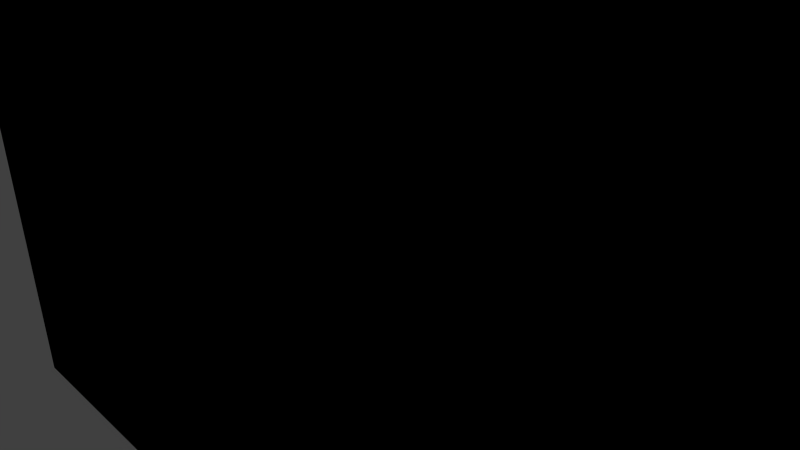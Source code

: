 # Source: TV.blend  (saved by Blender 2.74.0; exported with 4.5.12 LTS)
import bpy
from mathutils import Matrix  # noqa: F401  (used for matrix-valued properties, if any)

bpy.ops.wm.read_factory_settings(use_empty=True)
scene = bpy.context.scene
scene.name = 'Scene'

# ---- collections
col_collection_1 = bpy.data.collections.new('Collection 1'); scene.collection.children.link(col_collection_1)

# ---- images (referenced by path relative to the original .blend; pixels are not part of the script)
import os
ASSET_DIR = os.environ.get("B2B_ASSET_DIR", "")  # directory of the original .blend (textures are referenced by path, not embedded)
HERE = os.path.dirname(os.path.abspath(__file__))  # packed textures are extracted next to this script under _unpacked/

def load_image(name, relpath, width, height, colorspace="sRGB"):
    """Load a texture the original file referenced (path relative to the .blend, or extracted next to this script)."""
    p = next((c for c in (os.path.join(HERE, relpath), os.path.join(ASSET_DIR, relpath)) if relpath and os.path.exists(c)), "")
    if p:
        img = bpy.data.images.load(p, check_existing=True)
        img.name = name
    else:  # same state as the original file: an image datablock whose file is absent (Cycles renders it pink)
        img = bpy.data.images.new(name, width, height)
        img.source = "FILE"
        img.filepath = "//" + (relpath or name)
    img.colorspace_settings.name = colorspace
    return img
img_seamless_wood_texture_free_35_jpg = load_image('seamless-wood-texture-free-35.jpg', 'seamless-wood-texture-free-35.jpg', 1024, 1024, 'sRGB')
img_wallpaper_jpg = load_image('Wallpaper.jpg', 'Wallpaper.jpg', 1024, 1024, 'sRGB')

# ---- materials (node trees are filled in below, after node groups)
mat_wood_material = bpy.data.materials.new('Wood Material')
mat_wood_material.alpha_threshold = 0.0
mat_wood_material.roughness = 0.5
mat_glass = bpy.data.materials.new('glass')
mat_glass.alpha_threshold = 0.0
mat_glass.roughness = 0.5
mat_wood_material_001 = bpy.data.materials.new('Wood Material.001')
mat_wood_material_001.alpha_threshold = 0.0
mat_wood_material_001.roughness = 0.5
mat_screen = bpy.data.materials.new('Screen')
mat_screen.alpha_threshold = 0.0
mat_screen.roughness = 0.5

# ---- material node trees
mat_wood_material.use_nodes = True; mat_wood_material.node_tree.nodes.clear()
_N = mat_wood_material.node_tree.nodes; _L = mat_wood_material.node_tree.links
n0 = _N.new('ShaderNodeOutputMaterial'); n0.name = 'Material Output'; n0.location = (300, 300)
n1 = _N.new('ShaderNodeBsdfAnisotropic'); n1.name = 'Glossy BSDF'; n1.location = (100, 300)
n1.distribution = 'GGX'
n1.inputs[1].default_value = 0.0
n2 = _N.new('ShaderNodeTexImage'); n2.name = 'Image Texture'; n2.location = (-90, 300)
n2.width = 140
n2.image = img_seamless_wood_texture_free_35_jpg
_L.new(n1.outputs[0], n0.inputs[0])
_L.new(n2.outputs[0], n1.inputs[0])
n0.is_active_output = True
mat_glass.use_nodes = True; mat_glass.node_tree.nodes.clear()
_N = mat_glass.node_tree.nodes; _L = mat_glass.node_tree.links
n0 = _N.new('ShaderNodeOutputMaterial'); n0.name = 'Material Output'; n0.location = (300, 300)
n1 = _N.new('ShaderNodeTexImage'); n1.name = 'Image Texture'; n1.location = (-80, 300)
n1.width = 140
n1.image = img_wallpaper_jpg
n2 = _N.new('ShaderNodeBsdfTransparent'); n2.name = 'Transparent BSDF'; n2.location = (110, 300)
_L.new(n2.outputs[0], n0.inputs[0])
_L.new(n1.outputs[0], n2.inputs[0])
n0.is_active_output = True
mat_wood_material_001.use_nodes = True; mat_wood_material_001.node_tree.nodes.clear()
_N = mat_wood_material_001.node_tree.nodes; _L = mat_wood_material_001.node_tree.links
n0 = _N.new('ShaderNodeOutputMaterial'); n0.name = 'Material Output'; n0.location = (300, 300)
n1 = _N.new('ShaderNodeBsdfAnisotropic'); n1.name = 'Glossy BSDF'; n1.location = (100, 300)
n1.distribution = 'GGX'
n1.inputs[1].default_value = 0.0
n2 = _N.new('ShaderNodeTexImage'); n2.name = 'Image Texture'; n2.location = (-90, 300)
n2.width = 140
n2.image = img_seamless_wood_texture_free_35_jpg
_L.new(n1.outputs[0], n0.inputs[0])
_L.new(n2.outputs[0], n1.inputs[0])
n0.is_active_output = True
mat_screen.use_nodes = True; mat_screen.node_tree.nodes.clear()
_N = mat_screen.node_tree.nodes; _L = mat_screen.node_tree.links
n0 = _N.new('ShaderNodeOutputMaterial'); n0.name = 'Material Output'; n0.location = (300, 300)
n1 = _N.new('ShaderNodeBsdfDiffuse'); n1.name = 'Diffuse BSDF'; n1.location = (10, 300)
_L.new(n1.outputs[0], n0.inputs[0])
n0.is_active_output = True

# ---- world
world_world = bpy.data.worlds.new('World'); scene.world = world_world
world_world.color = (0.05088, 0.05088, 0.05088)
world_world.use_sun_shadow = False
world_world.sun_shadow_jitter_overblur = 0.0
world_world.cycles.sampling_method = 'MANUAL'
world_world.cycles.sample_map_resolution = 256

# ---- cameras
cam_camera = bpy.data.cameras.new('Camera')
cam_camera.clip_end = 100.0
cam_camera.lens = 35.0
cam_camera.sensor_width = 32.0
cam_camera.sensor_height = 18.0
cam_camera.ortho_scale = 7.314
cam_camera.dof.focus_distance = 0.0

# ---- lights
light_lamp = bpy.data.lights.new('Lamp', 'POINT')
light_lamp.transmission_factor = 0.0
light_lamp.cutoff_distance = 30.0
light_lamp.energy = 100.0
light_lamp.shadow_buffer_clip_start = 1.001
light_lamp.shadow_soft_size = 0.1
light_lamp.shadow_maximum_resolution = 0.006
light_lamp.use_absolute_resolution = True
light_lamp.cycles.use_multiple_importance_sampling = False

# ---- meshes
me_cube_004 = bpy.data.meshes.new('Cube.004')
me_cube_004.from_pydata([(8.6, -0.5, -5.46), (8.6, -1.5, -5.46), (-8.6, -1.5, -5.46), (-8.6, -0.5, -5.46), (8.6, -0.5, 5.46), (8.6, -1.5, 5.46), (-8.6, -1.5, 5.46), (-8.6, -0.5, 5.46)], [], [(0, 3, 2, 1), (4, 5, 6, 7), (0, 1, 5, 4), (1, 2, 6, 5), (2, 3, 7, 6)])
_uv = me_cube_004.uv_layers.new(name='UVMap')
_uv.uv.foreach_set('vector', [0.8588, 0.6239, 0.05678, 0.5895, 8.343e-05, 0.6361, 0.9257, 0.6963, 0.9342, 0.06554, 0.9999, 8.343e-05, 0.06359, 8.585e-05, 0.1254, 0.05458, 0.8588, 0.6239, 0.9257, 0.6963, 0.9999, 8.343e-05, 0.9342, 0.06554, 0.9999, 7.967e-05, 7.967e-05, 7.994e-05, 7.972e-05, 0.6349, 0.9999, 0.6349, 8.343e-05, 0.6361, 0.05678, 0.5895, 0.1254, 0.05458, 0.06359, 8.585e-05])
me_cube_004.materials.append(mat_wood_material)
me_cube_004.use_remesh_preserve_volume = False
me_cube_004.use_remesh_preserve_attributes = False
me_cube_004.use_mirror_vertex_groups = False
me_cube_004.update()
me_cube_003 = bpy.data.meshes.new('Cube.003')
me_cube_003.from_pydata([(0.0, -2.319e-06, 0.0), (-4.3, -0.02286, 0.0), (4.3, -0.02286, 0.0), (5.541e-08, -0.02286, 2.73), (0.0, -0.02286, -2.73), (4.3, -0.0445, -2.73), (4.3, -0.0445, 2.73), (-4.3, -0.0445, 2.73), (-4.3, -0.0445, -2.73), (-6.45, -0.2547, 0.0), (2.15, -0.0003856, 0.0), (8.475e-08, -0.2547, 4.095), (0.0, -0.0003855, -1.365), (-2.15, -0.0003855, 0.0), (6.45, -0.2547, 0.0), (0.0, -0.0003856, 1.365), (0.0, -0.2547, -4.095), (2.15, -0.02324, -2.73), (6.45, -0.2643, -2.73), (4.3, -0.02324, -1.365), (4.3, -0.2643, -4.095), (2.15, -0.02324, 2.73), (6.45, -0.2643, 2.73), (4.3, -0.2643, 4.095), (4.3, -0.02324, 1.365), (-6.45, -0.2643, 2.73), (-2.15, -0.02324, 2.73), (-4.3, -0.2643, 4.095), (-4.3, -0.02324, 1.365), (-6.45, -0.2643, -2.73), (-2.15, -0.02324, -2.73), (-4.3, -0.02324, -1.365), (-4.3, -0.2643, -4.095), (-2.15, -0.2548, -4.095), (-2.15, -0.0007686, -1.365), (-6.45, -0.2548, -1.365), (-2.15, -0.0007687, 1.365), (-2.15, -0.2548, 4.095), (-6.45, -0.3755, 4.095), (6.45, -0.2548, 1.365), (6.45, -0.3755, 4.095), (2.15, -0.2548, 4.095), (6.45, -0.3755, -4.095), (6.45, -0.2548, -1.365), (2.15, -0.0007687, -1.365), (2.15, -0.2548, -4.095), (2.15, -0.0007688, 1.365), (-6.45, -0.2548, 1.365), (-6.45, -0.3755, -4.095), (-7.525, -0.5, 0.0), (1.075, -2.371e-05, 0.0), (0.0, -0.5, 4.778), (0.0, -2.365e-05, -0.6825), (-3.225, -0.003738, 0.0), (5.375, -0.09236, 0.0), (0.0, -0.003738, 2.048), (0.0, -0.09236, -3.413), (1.075, -0.02289, -2.73), (5.375, -0.11, -2.73), (4.3, -0.02289, -0.6825), (4.3, -0.11, -3.413), (1.075, -0.02289, 2.73), (5.375, -0.11, 2.73), (4.3, -0.5, 4.778), (4.3, -0.02644, 2.048), (-7.525, -0.5, 2.73), (-3.225, -0.02644, 2.73), (-4.3, -0.5, 4.778), (-4.3, -0.02644, 2.048), (-7.525, -0.5, -2.73), (-3.225, -0.02644, -2.73), (-4.3, -0.02289, -0.6825), (-4.3, -0.11, -3.413), (-5.375, -0.09236, 0.0), (3.225, -0.003738, 0.0), (8.661e-08, -0.09236, 3.412), (0.0, -0.003738, -2.048), (-1.075, -2.365e-05, 0.0), (7.525, -0.5, 0.0), (0.0, -2.371e-05, 0.6825), (0.0, -0.5, -4.778), (3.225, -0.02644, -2.73), (7.525, -0.5, -2.73), (4.3, -0.02644, -2.048), (4.3, -0.5, -4.778), (3.225, -0.02644, 2.73), (7.525, -0.5, 2.73), (4.3, -0.11, 3.412), (4.3, -0.02289, 0.6825), (-5.375, -0.11, 2.73), (-1.075, -0.02289, 2.73), (-4.3, -0.11, 3.412), (-4.3, -0.02289, 0.6825), (-5.375, -0.11, -2.73), (-1.075, -0.02289, -2.73), (-4.3, -0.02644, -2.048), (-4.3, -0.5, -4.778), (-3.225, -0.2561, -4.095), (-1.075, -0.2547, -4.095), (-2.15, -0.09266, -3.413), (-2.15, -0.5, -4.778), (-3.225, -0.004121, -1.365), (-1.075, -0.0004068, -1.365), (-2.15, -0.0004068, -0.6825), (-2.15, -0.004121, -2.048), (-7.525, -0.5, -1.365), (-5.375, -0.09266, -1.365), (-6.45, -0.2547, -0.6825), (-6.45, -0.2561, -2.048), (-3.225, -0.004121, 1.365), (-1.075, -0.0004069, 1.365), (-2.15, -0.004121, 2.048), (-2.15, -0.0004068, 0.6825), (-3.225, -0.2561, 4.095), (-1.075, -0.2547, 4.095), (-2.15, -0.5, 4.778), (-2.15, -0.09266, 3.412), (-7.525, -0.5, 4.095), (-5.375, -0.2964, 4.095), (-6.45, -0.5, 4.778), (-6.45, -0.2964, 3.413), (5.375, -0.09266, 1.365), (7.525, -0.5, 1.365), (6.45, -0.2561, 2.048), (6.45, -0.2547, 0.6825), (5.375, -0.2964, 4.095), (7.525, -0.5, 4.095), (6.45, -0.5, 4.778), (6.45, -0.2964, 3.412), (1.075, -0.2547, 4.095), (3.225, -0.2561, 4.095), (2.15, -0.5, 4.778), (2.15, -0.09266, 3.412), (5.375, -0.2964, -4.095), (7.525, -0.5, -4.095), (6.45, -0.2964, -3.413), (6.45, -0.5, -4.778), (5.375, -0.09266, -1.365), (7.525, -0.5, -1.365), (6.45, -0.2547, -0.6825), (6.45, -0.2561, -2.048), (1.075, -0.0004068, -1.365), (3.225, -0.004121, -1.365), (2.15, -0.0004069, -0.6825), (2.15, -0.004121, -2.048), (1.075, -0.2547, -4.095), (3.225, -0.2561, -4.095), (2.15, -0.09266, -3.413), (2.15, -0.5, -4.778), (1.075, -0.0004069, 1.365), (3.225, -0.004121, 1.365), (2.15, -0.004121, 2.048), (2.15, -0.0004069, 0.6825), (-7.525, -0.5, 1.365), (-5.375, -0.09266, 1.365), (-6.45, -0.2561, 2.048), (-6.45, -0.2547, 0.6825), (-7.525, -0.5, -4.095), (-5.375, -0.2964, -4.095), (-6.45, -0.2964, -3.413), (-6.45, -0.5, -4.778), (-5.375, -0.5, -4.778), (-5.375, -0.1648, -3.413), (-7.525, -0.5, -3.413), (-5.375, -0.09238, 0.6825), (-5.375, -0.09525, 2.048), (-7.525, -0.5, 2.048), (3.225, -0.00376, 0.6825), (3.225, -0.007463, 2.048), (1.075, -0.00376, 2.048), (3.225, -0.5, -4.778), (3.225, -0.09525, -3.413), (1.075, -0.09238, -3.413), (3.225, -0.007462, -2.048), (3.225, -0.003759, -0.6825), (1.075, -4.504e-05, -0.6825), (7.525, -0.5, -2.048), (7.525, -0.5, -0.6825), (5.375, -0.09238, -0.6825), (7.525, -0.5, -4.778), (7.525, -0.5, -3.413), (5.375, -0.1648, -3.413), (3.225, -0.09525, 3.412), (3.225, -0.5, 4.778), (1.075, -0.5, 4.778), (7.525, -0.5, 3.413), (7.525, -0.5, 4.778), (5.375, -0.5, 4.778), (7.525, -0.5, 0.6825), (7.525, -0.5, 2.048), (5.375, -0.09525, 2.048), (-5.375, -0.1648, 3.412), (-5.375, -0.5, 4.778), (-7.525, -0.5, 4.778), (-1.075, -0.09238, 3.412), (-1.075, -0.5, 4.778), (-3.225, -0.5, 4.778), (-1.075, -4.504e-05, 0.6825), (-1.075, -0.003759, 2.048), (-3.225, -0.007462, 2.048), (-5.375, -0.09525, -2.048), (-5.375, -0.09238, -0.6825), (-7.525, -0.5, -0.6825), (-1.075, -0.003759, -2.048), (-1.075, -4.499e-05, -0.6825), (-3.225, -0.003759, -0.6825), (-1.075, -0.5, -4.778), (-1.075, -0.09238, -3.413), (-3.225, -0.09525, -3.413), (-3.225, -0.5, -4.778), (-3.225, -0.007462, -2.048), (-7.525, -0.5, -2.048), (-3.225, -0.003759, 0.6825), (-3.225, -0.09525, 3.412), (-7.525, -0.5, 3.413), (5.375, -0.09238, 0.6825), (5.375, -0.1648, 3.412), (1.075, -0.09238, 3.412), (5.375, -0.5, -4.778), (5.375, -0.09525, -2.048), (1.075, -0.003759, -2.048), (1.075, -0.5, -4.778), (1.075, -4.51e-05, 0.6825), (-7.525, -0.5, 0.6825), (-7.525, -0.5, -4.778)], [], [(222, 50, 0, 79), (220, 57, 4, 76), (219, 58, 5, 83), (217, 61, 3, 75), (216, 62, 6, 87), (215, 54, 2, 88), (213, 66, 7, 91), (212, 53, 1, 92), (210, 70, 8, 95), (208, 97, 32, 72), (207, 98, 33, 99), (205, 101, 31, 71), (204, 102, 34, 103), (203, 94, 30, 104), (201, 106, 35, 107), (200, 93, 29, 108), (199, 109, 28, 68), (198, 110, 36, 111), (197, 77, 13, 112), (196, 113, 27, 67), (195, 114, 37, 115), (194, 90, 26, 116), (192, 118, 38, 119), (191, 89, 25, 120), (190, 121, 24, 64), (189, 122, 39, 123), (188, 78, 14, 124), (187, 125, 23, 63), (186, 126, 40, 127), (185, 86, 22, 128), (184, 129, 11, 51), (183, 130, 41, 131), (182, 85, 21, 132), (181, 133, 20, 60), (180, 134, 42, 135), (178, 137, 19, 59), (177, 138, 43, 139), (176, 82, 18, 140), (175, 141, 12, 52), (174, 142, 44, 143), (173, 81, 17, 144), (172, 145, 16, 56), (171, 146, 45, 147), (169, 149, 15, 55), (168, 150, 46, 151), (167, 74, 10, 152), (165, 154, 47, 155), (164, 73, 9, 156), (162, 158, 48, 159), (158, 161, 160, 48), (32, 96, 161, 158), (93, 162, 159, 29), (8, 72, 162, 93), (72, 32, 158, 162), (29, 159, 163, 69), (159, 48, 157, 163), (154, 164, 156, 47), (28, 92, 164, 154), (92, 1, 73, 164), (89, 165, 155, 25), (7, 68, 165, 89), (68, 28, 154, 165), (25, 155, 166, 65), (155, 47, 153, 166), (150, 167, 152, 46), (24, 88, 167, 150), (88, 2, 74, 167), (85, 168, 151, 21), (6, 64, 168, 85), (64, 24, 150, 168), (61, 169, 55, 3), (21, 151, 169, 61), (151, 46, 149, 169), (146, 170, 148, 45), (20, 84, 170, 146), (81, 171, 147, 17), (5, 60, 171, 81), (60, 20, 146, 171), (57, 172, 56, 4), (17, 147, 172, 57), (147, 45, 145, 172), (142, 173, 144, 44), (19, 83, 173, 142), (83, 5, 81, 173), (74, 174, 143, 10), (2, 59, 174, 74), (59, 19, 142, 174), (50, 175, 52, 0), (10, 143, 175, 50), (143, 44, 141, 175), (138, 176, 140, 43), (78, 177, 139, 14), (54, 178, 59, 2), (14, 139, 178, 54), (139, 43, 137, 178), (134, 179, 136, 42), (82, 180, 135, 18), (58, 181, 60, 5), (18, 135, 181, 58), (135, 42, 133, 181), (130, 182, 132, 41), (23, 87, 182, 130), (87, 6, 85, 182), (63, 23, 130, 183), (131, 41, 129, 184), (126, 185, 128, 40), (127, 40, 125, 187), (122, 188, 124, 39), (86, 189, 123, 22), (62, 190, 64, 6), (22, 123, 190, 62), (123, 39, 121, 190), (118, 191, 120, 38), (27, 91, 191, 118), (91, 7, 89, 191), (67, 27, 118, 192), (119, 38, 117, 193), (114, 194, 116, 37), (11, 75, 194, 114), (75, 3, 90, 194), (51, 11, 114, 195), (115, 37, 113, 196), (110, 197, 112, 36), (15, 79, 197, 110), (79, 0, 77, 197), (90, 198, 111, 26), (3, 55, 198, 90), (55, 15, 110, 198), (66, 199, 68, 7), (26, 111, 199, 66), (111, 36, 109, 199), (106, 200, 108, 35), (31, 95, 200, 106), (95, 8, 93, 200), (73, 201, 107, 9), (1, 71, 201, 73), (71, 31, 106, 201), (9, 107, 202, 49), (107, 35, 105, 202), (102, 203, 104, 34), (12, 76, 203, 102), (76, 4, 94, 203), (77, 204, 103, 13), (0, 52, 204, 77), (52, 12, 102, 204), (53, 205, 71, 1), (13, 103, 205, 53), (103, 34, 101, 205), (98, 206, 100, 33), (16, 80, 206, 98), (94, 207, 99, 30), (4, 56, 207, 94), (56, 16, 98, 207), (70, 208, 72, 8), (30, 99, 208, 70), (99, 33, 97, 208), (97, 209, 96, 32), (33, 100, 209, 97), (101, 210, 95, 31), (34, 104, 210, 101), (104, 30, 70, 210), (35, 108, 211, 105), (108, 29, 69, 211), (109, 212, 92, 28), (36, 112, 212, 109), (112, 13, 53, 212), (113, 213, 91, 27), (37, 116, 213, 113), (116, 26, 66, 213), (38, 120, 214, 117), (120, 25, 65, 214), (121, 215, 88, 24), (39, 124, 215, 121), (124, 14, 54, 215), (125, 216, 87, 23), (40, 128, 216, 125), (128, 22, 62, 216), (129, 217, 75, 11), (41, 132, 217, 129), (132, 21, 61, 217), (133, 218, 84, 20), (42, 136, 218, 133), (137, 219, 83, 19), (43, 140, 219, 137), (140, 18, 58, 219), (141, 220, 76, 12), (44, 144, 220, 141), (144, 17, 57, 220), (145, 221, 80, 16), (45, 148, 221, 145), (149, 222, 79, 15), (46, 152, 222, 149), (152, 10, 50, 222), (47, 156, 223, 153), (156, 9, 49, 223), (48, 160, 224, 157)])
me_cube_003.polygons.foreach_set('use_smooth', [True] * 196)
_uv = me_cube_003.uv_layers.new(name='UVMap')
_uv.uv.foreach_set('vector', [0.5711, 0.2755, 0.571, 0.3206, 0.5, 0.3205, 0.5, 0.2754, 0.571, 0.4559, 0.571, 0.501, 0.4999, 0.501, 0.4999, 0.4558, 0.8548, 0.4559, 0.8548, 0.5008, 0.7839, 0.5007, 0.7838, 0.4557, 0.5713, 0.09476, 0.5712, 0.1402, 0.5001, 0.1401, 0.5002, 0.09466, 0.8552, 0.09564, 0.855, 0.1407, 0.7841, 0.1407, 0.7844, 0.09558, 0.855, 0.2757, 0.855, 0.3208, 0.7839, 0.3207, 0.784, 0.2757, 0.2868, 0.09498, 0.287, 0.1403, 0.2161, 0.1404, 0.2159, 0.0952, 0.287, 0.2754, 0.287, 0.3204, 0.2161, 0.3203, 0.2161, 0.2753, 0.2869, 0.4555, 0.2867, 0.5005, 0.2159, 0.5003, 0.216, 0.4554, 0.2865, 0.5458, 0.2862, 0.5921, 0.2151, 0.5916, 0.2156, 0.5455, 0.4287, 0.5463, 0.4286, 0.5928, 0.3574, 0.5925, 0.3576, 0.5461, 0.287, 0.3654, 0.2869, 0.4105, 0.216, 0.4104, 0.216, 0.3654, 0.4289, 0.3656, 0.4289, 0.4107, 0.3579, 0.4106, 0.3579, 0.3655, 0.4288, 0.4558, 0.4288, 0.5009, 0.3577, 0.5007, 0.3578, 0.4556, 0.145, 0.3654, 0.145, 0.4104, 0.07319, 0.4105, 0.07312, 0.3654, 0.145, 0.4554, 0.145, 0.5003, 0.07344, 0.5007, 0.07332, 0.4556, 0.287, 0.1853, 0.287, 0.2303, 0.2161, 0.2303, 0.2162, 0.1853, 0.429, 0.1852, 0.429, 0.2303, 0.358, 0.2303, 0.358, 0.1852, 0.429, 0.2754, 0.429, 0.3205, 0.358, 0.3204, 0.358, 0.2754, 0.2862, 0.0006116, 0.2865, 0.04863, 0.2155, 0.04904, 0.2149, 0.001265, 0.4289, 8.388e-05, 0.4289, 0.04819, 0.3577, 0.04833, 0.3575, 0.0002509, 0.429, 0.09466, 0.429, 0.1401, 0.3579, 0.1401, 0.3578, 0.09477, 0.1437, 0.002265, 0.1445, 0.04935, 0.0732, 0.04923, 0.07253, 0.003298, 0.145, 0.09517, 0.1452, 0.1402, 0.07365, 0.1398, 0.07363, 0.09466, 0.855, 0.1857, 0.855, 0.2307, 0.784, 0.2307, 0.784, 0.1857, 0.9996, 0.1851, 0.9998, 0.2303, 0.9268, 0.2305, 0.9267, 0.1854, 0.9999, 0.2756, 0.9999, 0.3208, 0.9269, 0.3208, 0.9269, 0.2757, 0.8567, 0.002746, 0.8559, 0.04982, 0.7849, 0.04942, 0.7855, 0.001655, 0.999, 0.004268, 0.9988, 0.04946, 0.9271, 0.04979, 0.9278, 0.003869, 0.999, 0.09462, 0.9993, 0.1398, 0.9266, 0.1403, 0.9266, 0.09522, 0.5716, 0.0002025, 0.5714, 0.04829, 0.5002, 0.04818, 0.5002, 8.005e-05, 0.7142, 0.0009125, 0.7138, 0.04892, 0.6426, 0.04853, 0.6429, 0.0004615, 0.7135, 0.09527, 0.7133, 0.1405, 0.6423, 0.1403, 0.6424, 0.09496, 0.855, 0.5459, 0.8555, 0.5917, 0.7845, 0.592, 0.7841, 0.5459, 0.9987, 0.5471, 0.9985, 0.5923, 0.9268, 0.5918, 0.9264, 0.5464, 0.855, 0.3658, 0.8549, 0.4109, 0.7839, 0.4108, 0.7839, 0.3657, 0.9999, 0.3661, 0.9997, 0.4114, 0.9267, 0.4111, 0.9268, 0.3659, 0.9995, 0.4566, 0.9991, 0.5019, 0.9264, 0.5013, 0.9265, 0.4562, 0.571, 0.3657, 0.571, 0.4108, 0.4999, 0.4107, 0.5, 0.3656, 0.713, 0.3657, 0.713, 0.4107, 0.642, 0.4108, 0.642, 0.3657, 0.713, 0.4558, 0.713, 0.5008, 0.6421, 0.5009, 0.642, 0.4558, 0.571, 0.5464, 0.5711, 0.5929, 0.4998, 0.5929, 0.4998, 0.5464, 0.7132, 0.5461, 0.7135, 0.5924, 0.6423, 0.5927, 0.6421, 0.5463, 0.5712, 0.1853, 0.5711, 0.2304, 0.5001, 0.2303, 0.5001, 0.1852, 0.7131, 0.1856, 0.7131, 0.2306, 0.6421, 0.2305, 0.6422, 0.1854, 0.713, 0.2756, 0.713, 0.3207, 0.642, 0.3206, 0.6421, 0.2756, 0.1452, 0.1852, 0.1451, 0.2302, 0.07329, 0.23, 0.07347, 0.1849, 0.145, 0.2752, 0.145, 0.3203, 0.07311, 0.3203, 0.07318, 0.2751, 0.1448, 0.5454, 0.1441, 0.5912, 0.07288, 0.5913, 0.07336, 0.5458, 0.1441, 0.5912, 0.1433, 0.6383, 0.07215, 0.6372, 0.07288, 0.5913, 0.2151, 0.5916, 0.2145, 0.6394, 0.1433, 0.6383, 0.1441, 0.5912, 0.145, 0.5003, 0.1448, 0.5454, 0.07336, 0.5458, 0.07344, 0.5007, 0.2159, 0.5003, 0.2156, 0.5455, 0.1448, 0.5454, 0.145, 0.5003, 0.2156, 0.5455, 0.2151, 0.5916, 0.1441, 0.5912, 0.1448, 0.5454, 0.07344, 0.5007, 0.07336, 0.5458, 0.001012, 0.5464, 0.0006613, 0.5012, 0.07336, 0.5458, 0.07288, 0.5913, 0.001231, 0.5916, 0.001012, 0.5464, 0.1451, 0.2302, 0.145, 0.2752, 0.07318, 0.2751, 0.07329, 0.23, 0.2161, 0.2303, 0.2161, 0.2753, 0.145, 0.2752, 0.1451, 0.2302, 0.2161, 0.2753, 0.2161, 0.3203, 0.145, 0.3203, 0.145, 0.2752, 0.1452, 0.1402, 0.1452, 0.1852, 0.07347, 0.1849, 0.07365, 0.1398, 0.2161, 0.1404, 0.2162, 0.1853, 0.1452, 0.1852, 0.1452, 0.1402, 0.2162, 0.1853, 0.2161, 0.2303, 0.1451, 0.2302, 0.1452, 0.1852, 0.07365, 0.1398, 0.07347, 0.1849, 0.0005211, 0.1844, 0.0008587, 0.1392, 0.07347, 0.1849, 0.07329, 0.23, 0.0002822, 0.2297, 0.0005211, 0.1844, 0.7131, 0.2306, 0.713, 0.2756, 0.6421, 0.2756, 0.6421, 0.2305, 0.784, 0.2307, 0.784, 0.2757, 0.713, 0.2756, 0.7131, 0.2306, 0.784, 0.2757, 0.7839, 0.3207, 0.713, 0.3207, 0.713, 0.2756, 0.7133, 0.1405, 0.7131, 0.1856, 0.6422, 0.1854, 0.6423, 0.1403, 0.7841, 0.1407, 0.784, 0.1857, 0.7131, 0.1856, 0.7133, 0.1405, 0.784, 0.1857, 0.784, 0.2307, 0.7131, 0.2306, 0.7131, 0.1856, 0.5712, 0.1402, 0.5712, 0.1853, 0.5001, 0.1852, 0.5001, 0.1401, 0.6423, 0.1403, 0.6422, 0.1854, 0.5712, 0.1853, 0.5712, 0.1402, 0.6422, 0.1854, 0.6421, 0.2305, 0.5711, 0.2304, 0.5712, 0.1853, 0.7135, 0.5924, 0.7138, 0.6404, 0.6425, 0.6408, 0.6423, 0.5927, 0.7845, 0.592, 0.7851, 0.6398, 0.7138, 0.6404, 0.7135, 0.5924, 0.713, 0.5008, 0.7132, 0.5461, 0.6421, 0.5463, 0.6421, 0.5009, 0.7839, 0.5007, 0.7841, 0.5459, 0.7132, 0.5461, 0.713, 0.5008, 0.7841, 0.5459, 0.7845, 0.592, 0.7135, 0.5924, 0.7132, 0.5461, 0.571, 0.501, 0.571, 0.5464, 0.4998, 0.5464, 0.4999, 0.501, 0.6421, 0.5009, 0.6421, 0.5463, 0.571, 0.5464, 0.571, 0.501, 0.6421, 0.5463, 0.6423, 0.5927, 0.5711, 0.5929, 0.571, 0.5464, 0.713, 0.4107, 0.713, 0.4558, 0.642, 0.4558, 0.642, 0.4108, 0.7839, 0.4108, 0.7838, 0.4557, 0.713, 0.4558, 0.713, 0.4107, 0.7838, 0.4557, 0.7839, 0.5007, 0.713, 0.5008, 0.713, 0.4558, 0.713, 0.3207, 0.713, 0.3657, 0.642, 0.3657, 0.642, 0.3206, 0.7839, 0.3207, 0.7839, 0.3657, 0.713, 0.3657, 0.713, 0.3207, 0.7839, 0.3657, 0.7839, 0.4108, 0.713, 0.4107, 0.713, 0.3657, 0.571, 0.3206, 0.571, 0.3657, 0.5, 0.3656, 0.5, 0.3205, 0.642, 0.3206, 0.642, 0.3657, 0.571, 0.3657, 0.571, 0.3206, 0.642, 0.3657, 0.642, 0.4108, 0.571, 0.4108, 0.571, 0.3657, 0.9997, 0.4114, 0.9995, 0.4566, 0.9265, 0.4562, 0.9267, 0.4111, 0.9999, 0.3208, 0.9999, 0.3661, 0.9268, 0.3659, 0.9269, 0.3208, 0.855, 0.3208, 0.855, 0.3658, 0.7839, 0.3657, 0.7839, 0.3207, 0.9269, 0.3208, 0.9268, 0.3659, 0.855, 0.3658, 0.855, 0.3208, 0.9268, 0.3659, 0.9267, 0.4111, 0.8549, 0.4109, 0.855, 0.3658, 0.9985, 0.5923, 0.9987, 0.6375, 0.9275, 0.6378, 0.9268, 0.5918, 0.9991, 0.5019, 0.9987, 0.5471, 0.9264, 0.5464, 0.9264, 0.5013, 0.8548, 0.5008, 0.855, 0.5459, 0.7841, 0.5459, 0.7839, 0.5007, 0.9264, 0.5013, 0.9264, 0.5464, 0.855, 0.5459, 0.8548, 0.5008, 0.9264, 0.5464, 0.9268, 0.5918, 0.8555, 0.5917, 0.855, 0.5459, 0.7138, 0.04892, 0.7135, 0.09527, 0.6424, 0.09496, 0.6426, 0.04853, 0.7849, 0.04942, 0.7844, 0.09558, 0.7135, 0.09527, 0.7138, 0.04892, 0.7844, 0.09558, 0.7841, 0.1407, 0.7133, 0.1405, 0.7135, 0.09527, 0.7855, 0.001655, 0.7849, 0.04942, 0.7138, 0.04892, 0.7142, 0.0009125, 0.6429, 0.0004615, 0.6426, 0.04853, 0.5714, 0.04829, 0.5716, 0.0002025, 0.9988, 0.04946, 0.999, 0.09462, 0.9266, 0.09522, 0.9271, 0.04979, 0.9278, 0.003869, 0.9271, 0.04979, 0.8559, 0.04982, 0.8567, 0.002746, 0.9998, 0.2303, 0.9999, 0.2756, 0.9269, 0.2757, 0.9268, 0.2305, 0.9993, 0.1398, 0.9996, 0.1851, 0.9267, 0.1854, 0.9266, 0.1403, 0.855, 0.1407, 0.855, 0.1857, 0.784, 0.1857, 0.7841, 0.1407, 0.9266, 0.1403, 0.9267, 0.1854, 0.855, 0.1857, 0.855, 0.1407, 0.9267, 0.1854, 0.9268, 0.2305, 0.855, 0.2307, 0.855, 0.1857, 0.1445, 0.04935, 0.145, 0.09517, 0.07363, 0.09466, 0.0732, 0.04923, 0.2155, 0.04904, 0.2159, 0.0952, 0.145, 0.09517, 0.1445, 0.04935, 0.2159, 0.0952, 0.2161, 0.1404, 0.1452, 0.1402, 0.145, 0.09517, 0.2149, 0.001265, 0.2155, 0.04904, 0.1445, 0.04935, 0.1437, 0.002265, 0.07253, 0.003298, 0.0732, 0.04923, 0.001543, 0.0488, 0.001348, 0.003607, 0.4289, 0.04819, 0.429, 0.09466, 0.3578, 0.09477, 0.3577, 0.04833, 0.5002, 0.04818, 0.5002, 0.09466, 0.429, 0.09466, 0.4289, 0.04819, 0.5002, 0.09466, 0.5001, 0.1401, 0.429, 0.1401, 0.429, 0.09466, 0.5002, 8.005e-05, 0.5002, 0.04818, 0.4289, 0.04819, 0.4289, 8.388e-05, 0.3575, 0.0002509, 0.3577, 0.04833, 0.2865, 0.04863, 0.2862, 0.0006116, 0.429, 0.2303, 0.429, 0.2754, 0.358, 0.2754, 0.358, 0.2303, 0.5001, 0.2303, 0.5, 0.2754, 0.429, 0.2754, 0.429, 0.2303, 0.5, 0.2754, 0.5, 0.3205, 0.429, 0.3205, 0.429, 0.2754, 0.429, 0.1401, 0.429, 0.1852, 0.358, 0.1852, 0.3579, 0.1401, 0.5001, 0.1401, 0.5001, 0.1852, 0.429, 0.1852, 0.429, 0.1401, 0.5001, 0.1852, 0.5001, 0.2303, 0.429, 0.2303, 0.429, 0.1852, 0.287, 0.1403, 0.287, 0.1853, 0.2162, 0.1853, 0.2161, 0.1404, 0.3579, 0.1401, 0.358, 0.1852, 0.287, 0.1853, 0.287, 0.1403, 0.358, 0.1852, 0.358, 0.2303, 0.287, 0.2303, 0.287, 0.1853, 0.145, 0.4104, 0.145, 0.4554, 0.07332, 0.4556, 0.07319, 0.4105, 0.216, 0.4104, 0.216, 0.4554, 0.145, 0.4554, 0.145, 0.4104, 0.216, 0.4554, 0.2159, 0.5003, 0.145, 0.5003, 0.145, 0.4554, 0.145, 0.3203, 0.145, 0.3654, 0.07312, 0.3654, 0.07311, 0.3203, 0.2161, 0.3203, 0.216, 0.3654, 0.145, 0.3654, 0.145, 0.3203, 0.216, 0.3654, 0.216, 0.4104, 0.145, 0.4104, 0.145, 0.3654, 0.07311, 0.3203, 0.07312, 0.3654, 0.0001018, 0.3655, 8.005e-05, 0.3202, 0.07312, 0.3654, 0.07319, 0.4105, 0.0001986, 0.4107, 0.0001018, 0.3655, 0.4289, 0.4107, 0.4288, 0.4558, 0.3578, 0.4556, 0.3579, 0.4106, 0.4999, 0.4107, 0.4999, 0.4558, 0.4288, 0.4558, 0.4289, 0.4107, 0.4999, 0.4558, 0.4999, 0.501, 0.4288, 0.5009, 0.4288, 0.4558, 0.429, 0.3205, 0.4289, 0.3656, 0.3579, 0.3655, 0.358, 0.3204, 0.5, 0.3205, 0.5, 0.3656, 0.4289, 0.3656, 0.429, 0.3205, 0.5, 0.3656, 0.4999, 0.4107, 0.4289, 0.4107, 0.4289, 0.3656, 0.287, 0.3204, 0.287, 0.3654, 0.216, 0.3654, 0.2161, 0.3203, 0.358, 0.3204, 0.3579, 0.3655, 0.287, 0.3654, 0.287, 0.3204, 0.3579, 0.3655, 0.3579, 0.4106, 0.2869, 0.4105, 0.287, 0.3654, 0.4286, 0.5928, 0.4284, 0.6409, 0.3571, 0.6406, 0.3574, 0.5925, 0.4998, 0.5929, 0.4998, 0.641, 0.4284, 0.6409, 0.4286, 0.5928, 0.4288, 0.5009, 0.4287, 0.5463, 0.3576, 0.5461, 0.3577, 0.5007, 0.4999, 0.501, 0.4998, 0.5464, 0.4287, 0.5463, 0.4288, 0.5009, 0.4998, 0.5464, 0.4998, 0.5929, 0.4286, 0.5928, 0.4287, 0.5463, 0.2867, 0.5005, 0.2865, 0.5458, 0.2156, 0.5455, 0.2159, 0.5003, 0.3577, 0.5007, 0.3576, 0.5461, 0.2865, 0.5458, 0.2867, 0.5005, 0.3576, 0.5461, 0.3574, 0.5925, 0.2862, 0.5921, 0.2865, 0.5458, 0.2862, 0.5921, 0.2858, 0.6401, 0.2145, 0.6394, 0.2151, 0.5916, 0.3574, 0.5925, 0.3571, 0.6406, 0.2858, 0.6401, 0.2862, 0.5921, 0.2869, 0.4105, 0.2869, 0.4555, 0.216, 0.4554, 0.216, 0.4104, 0.3579, 0.4106, 0.3578, 0.4556, 0.2869, 0.4555, 0.2869, 0.4105, 0.3578, 0.4556, 0.3577, 0.5007, 0.2867, 0.5005, 0.2869, 0.4555, 0.07319, 0.4105, 0.07332, 0.4556, 0.000381, 0.456, 0.0001986, 0.4107, 0.07332, 0.4556, 0.07344, 0.5007, 0.0006613, 0.5012, 0.000381, 0.456, 0.287, 0.2303, 0.287, 0.2754, 0.2161, 0.2753, 0.2161, 0.2303, 0.358, 0.2303, 0.358, 0.2754, 0.287, 0.2754, 0.287, 0.2303, 0.358, 0.2754, 0.358, 0.3204, 0.287, 0.3204, 0.287, 0.2754, 0.2865, 0.04863, 0.2868, 0.09498, 0.2159, 0.0952, 0.2155, 0.04904, 0.3577, 0.04833, 0.3578, 0.09477, 0.2868, 0.09498, 0.2865, 0.04863, 0.3578, 0.09477, 0.3579, 0.1401, 0.287, 0.1403, 0.2868, 0.09498, 0.0732, 0.04923, 0.07363, 0.09466, 0.001266, 0.09397, 0.001543, 0.0488, 0.07363, 0.09466, 0.07365, 0.1398, 0.0008587, 0.1392, 0.001266, 0.09397, 0.855, 0.2307, 0.855, 0.2757, 0.784, 0.2757, 0.784, 0.2307, 0.9268, 0.2305, 0.9269, 0.2757, 0.855, 0.2757, 0.855, 0.2307, 0.9269, 0.2757, 0.9269, 0.3208, 0.855, 0.3208, 0.855, 0.2757, 0.8559, 0.04982, 0.8552, 0.09564, 0.7844, 0.09558, 0.7849, 0.04942, 0.9271, 0.04979, 0.9266, 0.09522, 0.8552, 0.09564, 0.8559, 0.04982, 0.9266, 0.09522, 0.9266, 0.1403, 0.855, 0.1407, 0.8552, 0.09564, 0.5714, 0.04829, 0.5713, 0.09476, 0.5002, 0.09466, 0.5002, 0.04818, 0.6426, 0.04853, 0.6424, 0.09496, 0.5713, 0.09476, 0.5714, 0.04829, 0.6424, 0.09496, 0.6423, 0.1403, 0.5712, 0.1402, 0.5713, 0.09476, 0.8555, 0.5917, 0.8563, 0.6388, 0.7851, 0.6398, 0.7845, 0.592, 0.9268, 0.5918, 0.9275, 0.6378, 0.8563, 0.6388, 0.8555, 0.5917, 0.8549, 0.4109, 0.8548, 0.4559, 0.7838, 0.4557, 0.7839, 0.4108, 0.9267, 0.4111, 0.9265, 0.4562, 0.8548, 0.4559, 0.8549, 0.4109, 0.9265, 0.4562, 0.9264, 0.5013, 0.8548, 0.5008, 0.8548, 0.4559, 0.571, 0.4108, 0.571, 0.4559, 0.4999, 0.4558, 0.4999, 0.4107, 0.642, 0.4108, 0.642, 0.4558, 0.571, 0.4559, 0.571, 0.4108, 0.642, 0.4558, 0.6421, 0.5009, 0.571, 0.501, 0.571, 0.4559, 0.5711, 0.5929, 0.5711, 0.641, 0.4998, 0.641, 0.4998, 0.5929, 0.6423, 0.5927, 0.6425, 0.6408, 0.5711, 0.641, 0.5711, 0.5929, 0.5711, 0.2304, 0.5711, 0.2755, 0.5, 0.2754, 0.5001, 0.2303, 0.6421, 0.2305, 0.6421, 0.2756, 0.5711, 0.2755, 0.5711, 0.2304, 0.6421, 0.2756, 0.642, 0.3206, 0.571, 0.3206, 0.5711, 0.2755, 0.07329, 0.23, 0.07318, 0.2751, 0.0001307, 0.275, 0.0002822, 0.2297, 0.07318, 0.2751, 0.07311, 0.3203, 8.005e-05, 0.3202, 0.0001307, 0.275, 0.07288, 0.5913, 0.07215, 0.6372, 0.000978, 0.6368, 0.001231, 0.5916])
me_cube_003.materials.append(mat_glass)
me_cube_003.use_remesh_preserve_volume = False
me_cube_003.use_remesh_preserve_attributes = False
me_cube_003.use_mirror_vertex_groups = False
me_cube_003.update()
me_cube_002 = bpy.data.meshes.new('Cube.002')
me_cube_002.from_pydata([(8.6, -0.5, -5.46), (-8.6, -0.5, -5.46), (8.6, -0.5, 5.46), (-8.6, -0.5, 5.46), (0.0, -0.5, -5.46), (8.6, -0.5, 0.0), (-8.6, -0.5, 0.0), (0.0, -0.5, 5.46), (-4.3, -0.5, -5.46), (8.6, -0.5, 2.73), (-8.6, -0.5, 2.73), (-4.3, -0.5, 5.46), (4.3, -0.5, -5.46), (8.6, -0.5, -2.73), (-8.6, -0.5, -2.73), (4.3, -0.5, 5.46), (-6.45, -0.5, -5.46), (8.6, -0.5, 4.095), (-8.6, -0.5, 4.095), (-6.45, -0.5, 5.46), (2.15, -0.5, -5.46), (8.6, -0.5, -1.365), (-8.6, -0.5, -1.365), (2.15, -0.5, 5.46), (-2.15, -0.5, -5.46), (8.6, -0.5, 1.365), (-8.6, -0.5, 1.365), (-2.15, -0.5, 5.46), (6.45, -0.5, -5.46), (8.6, -0.5, -4.095), (-8.6, -0.5, -4.095), (6.45, -0.5, 5.46), (-7.525, -0.5, -5.46), (8.6, -0.5, 4.778), (-8.6, -0.5, 4.778), (-7.525, -0.5, 5.46), (1.075, -0.5, -5.46), (8.6, -0.5, -0.6825), (-8.6, -0.5, -0.6825), (1.075, -0.5, 5.46), (-7.525, -0.5, 0.0), (0.0, -0.5, 4.778), (-3.225, -0.5, -5.46), (8.6, -0.5, 2.048), (-8.6, -0.5, 2.048), (-3.225, -0.5, 5.46), (5.375, -0.5, -5.46), (8.6, -0.5, -3.413), (-8.6, -0.5, -3.413), (5.375, -0.5, 5.46), (4.3, -0.5, 4.778), (-7.525, -0.5, 2.73), (-4.3, -0.5, 4.778), (-7.525, -0.5, -2.73), (-5.375, -0.5, -5.46), (8.6, -0.5, 3.413), (-8.6, -0.5, 3.413), (-5.375, -0.5, 5.46), (3.225, -0.5, -5.46), (8.6, -0.5, -2.048), (-8.6, -0.5, -2.048), (3.225, -0.5, 5.46), (-1.075, -0.5, -5.46), (8.6, -0.5, 0.6825), (-8.6, -0.5, 0.6825), (-1.075, -0.5, 5.46), (7.525, -0.5, -5.46), (8.6, -0.5, -4.778), (-8.6, -0.5, -4.778), (7.525, -0.5, 5.46), (7.525, -0.5, 0.0), (0.0, -0.5, -4.778), (7.525, -0.5, -2.73), (4.3, -0.5, -4.778), (7.525, -0.5, 2.73), (-4.3, -0.5, -4.778), (-2.15, -0.5, -4.778), (-7.525, -0.5, -1.365), (-2.15, -0.5, 4.778), (-7.525, -0.5, 4.095), (-6.45, -0.5, 4.778), (7.525, -0.5, 1.365), (7.525, -0.5, 4.095), (6.45, -0.5, 4.778), (2.15, -0.5, 4.778), (7.525, -0.5, -4.095), (6.45, -0.5, -4.778), (7.525, -0.5, -1.365), (2.15, -0.5, -4.778), (-7.525, -0.5, 1.365), (-7.525, -0.5, -4.095), (-6.45, -0.5, -4.778), (-5.375, -0.5, -4.778), (-7.525, -0.5, -3.413), (-7.525, -0.5, 2.048), (3.225, -0.5, -4.778), (7.525, -0.5, -2.048), (7.525, -0.5, -0.6825), (7.525, -0.5, -4.778), (7.525, -0.5, -3.413), (3.225, -0.5, 4.778), (1.075, -0.5, 4.778), (7.525, -0.5, 3.413), (7.525, -0.5, 4.778), (5.375, -0.5, 4.778), (7.525, -0.5, 0.6825), (7.525, -0.5, 2.048), (-5.375, -0.5, 4.778), (-7.525, -0.5, 4.778), (-1.075, -0.5, 4.778), (-3.225, -0.5, 4.778), (-7.525, -0.5, -0.6825), (-1.075, -0.5, -4.778), (-3.225, -0.5, -4.778), (-7.525, -0.5, -2.048), (-7.525, -0.5, 3.413), (5.375, -0.5, -4.778), (1.075, -0.5, -4.778), (-7.525, -0.5, 0.6825), (-7.525, -0.5, -4.778)], [], [(119, 32, 1, 68), (118, 40, 6, 64), (117, 36, 4, 71), (116, 46, 12, 73), (115, 51, 10, 56), (114, 53, 14, 60), (113, 42, 8, 75), (112, 62, 24, 76), (111, 77, 22, 38), (108, 79, 18, 34), (98, 66, 28, 86), (95, 58, 20, 88), (94, 89, 26, 44), (93, 90, 30, 48), (92, 54, 16, 91), (75, 8, 54, 92), (53, 93, 48, 14), (51, 94, 44, 10), (73, 12, 58, 95), (21, 59, 96, 87), (59, 13, 72, 96), (5, 37, 97, 70), (37, 21, 87, 97), (29, 67, 98, 85), (67, 0, 66, 98), (13, 47, 99, 72), (47, 29, 85, 99), (61, 100, 84, 23), (15, 50, 100, 61), (39, 101, 41, 7), (23, 84, 101, 39), (17, 55, 102, 82), (55, 9, 74, 102), (69, 103, 83, 31), (2, 33, 103, 69), (33, 17, 82, 103), (49, 104, 50, 15), (31, 83, 104, 49), (25, 63, 105, 81), (63, 5, 70, 105), (9, 43, 106, 74), (43, 25, 81, 106), (57, 107, 80, 19), (11, 52, 107, 57), (35, 108, 34, 3), (19, 80, 108, 35), (65, 109, 78, 27), (7, 41, 109, 65), (45, 110, 52, 11), (27, 78, 110, 45), (40, 111, 38, 6), (71, 4, 62, 112), (76, 24, 42, 113), (77, 114, 60, 22), (79, 115, 56, 18), (86, 28, 46, 116), (88, 20, 36, 117), (89, 118, 64, 26), (90, 119, 68, 30), (91, 16, 32, 119)])
_uv = me_cube_002.uv_layers.new(name='UVMap')
_uv.uv.foreach_set('vector', [0.06257, 0.5951, 0.06256, 0.6347, 7.968e-05, 0.6347, 9.309e-05, 0.5951, 0.06268, 0.2778, 0.06266, 0.3174, 0.0001869, 0.3174, 0.0002002, 0.2777, 0.5624, 0.5953, 0.5624, 0.6349, 0.4999, 0.6349, 0.4999, 0.5952, 0.8123, 0.5953, 0.8123, 0.635, 0.7498, 0.635, 0.7498, 0.5953, 0.06273, 0.1191, 0.06272, 0.1588, 0.0002402, 0.1587, 0.0002535, 0.1191, 0.06262, 0.4364, 0.06261, 0.4761, 0.0001332, 0.4761, 0.0001466, 0.4364, 0.3125, 0.5952, 0.3125, 0.6348, 0.25, 0.6348, 0.25, 0.5951, 0.4374, 0.5952, 0.4374, 0.6349, 0.3749, 0.6349, 0.375, 0.5952, 0.06265, 0.3571, 0.06264, 0.3968, 0.0001602, 0.3967, 0.0001736, 0.3571, 0.06276, 0.03977, 0.06274, 0.07943, 0.0002668, 0.07941, 0.0002802, 0.03975, 0.9372, 0.5954, 0.9372, 0.635, 0.8747, 0.635, 0.8748, 0.5954, 0.6873, 0.5953, 0.6873, 0.635, 0.6248, 0.6349, 0.6249, 0.5953, 0.0627, 0.1984, 0.06269, 0.2381, 0.0002136, 0.2381, 0.0002269, 0.1984, 0.0626, 0.5158, 0.06258, 0.5554, 0.0001065, 0.5554, 0.0001199, 0.5157, 0.1875, 0.5951, 0.1875, 0.6348, 0.125, 0.6348, 0.125, 0.5951, 0.25, 0.5951, 0.25, 0.6348, 0.1875, 0.6348, 0.1875, 0.5951, 0.06261, 0.4761, 0.0626, 0.5158, 0.0001199, 0.5157, 0.0001332, 0.4761, 0.06272, 0.1588, 0.0627, 0.1984, 0.0002269, 0.1984, 0.0002402, 0.1587, 0.7498, 0.5953, 0.7498, 0.635, 0.6873, 0.635, 0.6873, 0.5953, 0.9998, 0.3971, 0.9998, 0.4367, 0.9373, 0.4367, 0.9373, 0.3971, 0.9998, 0.4367, 0.9998, 0.4764, 0.9373, 0.4764, 0.9373, 0.4367, 0.9998, 0.3177, 0.9998, 0.3574, 0.9373, 0.3574, 0.9373, 0.3177, 0.9998, 0.3574, 0.9998, 0.3971, 0.9373, 0.3971, 0.9373, 0.3574, 0.9997, 0.5557, 0.9997, 0.5954, 0.9372, 0.5954, 0.9373, 0.5557, 0.9997, 0.5954, 0.9997, 0.6351, 0.9372, 0.635, 0.9372, 0.5954, 0.9998, 0.4764, 0.9997, 0.5161, 0.9373, 0.516, 0.9373, 0.4764, 0.9997, 0.5161, 0.9997, 0.5557, 0.9373, 0.5557, 0.9373, 0.516, 0.6875, 0.0003129, 0.6875, 0.03998, 0.625, 0.03996, 0.6251, 0.0002915, 0.75, 0.0003342, 0.75, 0.04, 0.6875, 0.03998, 0.6875, 0.0003129, 0.5626, 0.0002701, 0.5626, 0.03994, 0.5001, 0.03991, 0.5001, 0.0002488, 0.6251, 0.0002915, 0.625, 0.03996, 0.5626, 0.03994, 0.5626, 0.0002701, 0.9999, 0.07975, 0.9999, 0.1194, 0.9374, 0.1194, 0.9374, 0.07973, 0.9999, 0.1194, 0.9999, 0.1591, 0.9374, 0.1591, 0.9374, 0.1194, 0.9374, 0.0003984, 0.9374, 0.04006, 0.875, 0.04004, 0.875, 0.000377, 0.9999, 0.0004198, 0.9999, 0.04009, 0.9374, 0.04006, 0.9374, 0.0003984, 0.9999, 0.04009, 0.9999, 0.07975, 0.9374, 0.07973, 0.9374, 0.04006, 0.8125, 0.0003556, 0.8125, 0.04002, 0.75, 0.04, 0.75, 0.0003342, 0.875, 0.000377, 0.875, 0.04004, 0.8125, 0.04002, 0.8125, 0.0003556, 0.9998, 0.2384, 0.9998, 0.2781, 0.9373, 0.2781, 0.9374, 0.2384, 0.9998, 0.2781, 0.9998, 0.3177, 0.9373, 0.3177, 0.9373, 0.2781, 0.9999, 0.1591, 0.9999, 0.1987, 0.9374, 0.1987, 0.9374, 0.1591, 0.9999, 0.1987, 0.9998, 0.2384, 0.9374, 0.2384, 0.9374, 0.1987, 0.1877, 0.0001428, 0.1877, 0.03981, 0.1252, 0.03979, 0.1252, 0.0001218, 0.2502, 0.0001638, 0.2502, 0.03983, 0.1877, 0.03981, 0.1877, 0.0001428, 0.06277, 0.0001007, 0.06276, 0.03977, 0.0002802, 0.03975, 0.0002935, 7.968e-05, 0.1252, 0.0001218, 0.1252, 0.03979, 0.06276, 0.03977, 0.06277, 0.0001007, 0.4376, 0.0002274, 0.4376, 0.03989, 0.3751, 0.03987, 0.3752, 0.0002061, 0.5001, 0.0002488, 0.5001, 0.03991, 0.4376, 0.03989, 0.4376, 0.0002274, 0.3127, 0.0001849, 0.3127, 0.03985, 0.2502, 0.03983, 0.2502, 0.0001638, 0.3752, 0.0002061, 0.3751, 0.03987, 0.3127, 0.03985, 0.3127, 0.0001849, 0.06266, 0.3174, 0.06265, 0.3571, 0.0001736, 0.3571, 0.0001869, 0.3174, 0.4999, 0.5952, 0.4999, 0.6349, 0.4374, 0.6349, 0.4374, 0.5952, 0.375, 0.5952, 0.3749, 0.6349, 0.3125, 0.6348, 0.3125, 0.5952, 0.06264, 0.3968, 0.06262, 0.4364, 0.0001466, 0.4364, 0.0001602, 0.3967, 0.06274, 0.07943, 0.06273, 0.1191, 0.0002535, 0.1191, 0.0002668, 0.07941, 0.8748, 0.5954, 0.8747, 0.635, 0.8123, 0.635, 0.8123, 0.5953, 0.6249, 0.5953, 0.6248, 0.6349, 0.5624, 0.6349, 0.5624, 0.5953, 0.06269, 0.2381, 0.06268, 0.2778, 0.0002002, 0.2777, 0.0002136, 0.2381, 0.06258, 0.5554, 0.06257, 0.5951, 9.309e-05, 0.5951, 0.0001065, 0.5554, 0.125, 0.5951, 0.125, 0.6348, 0.06256, 0.6347, 0.06257, 0.5951])
me_cube_002.materials.append(mat_wood_material_001)
me_cube_002.use_remesh_preserve_volume = False
me_cube_002.use_remesh_preserve_attributes = False
me_cube_002.use_mirror_vertex_groups = False
me_cube_002.update()
me_cube_001 = bpy.data.meshes.new('Cube.001')
me_cube_001.from_pydata([(0.0, -2.319e-06, 0.0), (-4.3, -0.02286, 0.0), (4.3, -0.02286, 0.0), (5.541e-08, -0.02286, 2.73), (0.0, -0.02286, -2.73), (4.3, -0.0445, -2.73), (4.3, -0.0445, 2.73), (-4.3, -0.0445, 2.73), (-4.3, -0.0445, -2.73), (-6.45, -0.2547, 0.0), (2.15, -0.0003856, 0.0), (8.475e-08, -0.2547, 4.095), (0.0, -0.0003855, -1.365), (-2.15, -0.0003855, 0.0), (6.45, -0.2547, 0.0), (0.0, -0.0003856, 1.365), (0.0, -0.2547, -4.095), (2.15, -0.02324, -2.73), (6.45, -0.2643, -2.73), (4.3, -0.02324, -1.365), (4.3, -0.2643, -4.095), (2.15, -0.02324, 2.73), (6.45, -0.2643, 2.73), (4.3, -0.2643, 4.095), (4.3, -0.02324, 1.365), (-6.45, -0.2643, 2.73), (-2.15, -0.02324, 2.73), (-4.3, -0.2643, 4.095), (-4.3, -0.02324, 1.365), (-6.45, -0.2643, -2.73), (-2.15, -0.02324, -2.73), (-4.3, -0.02324, -1.365), (-4.3, -0.2643, -4.095), (-2.15, -0.2548, -4.095), (-2.15, -0.0007686, -1.365), (-6.45, -0.2548, -1.365), (-2.15, -0.0007687, 1.365), (-2.15, -0.2548, 4.095), (-6.45, -0.3755, 4.095), (6.45, -0.2548, 1.365), (6.45, -0.3755, 4.095), (2.15, -0.2548, 4.095), (6.45, -0.3755, -4.095), (6.45, -0.2548, -1.365), (2.15, -0.0007687, -1.365), (2.15, -0.2548, -4.095), (2.15, -0.0007688, 1.365), (-6.45, -0.2548, 1.365), (-6.45, -0.3755, -4.095), (-7.525, -0.5, 0.0), (1.075, -2.371e-05, 0.0), (0.0, -0.5, 4.778), (0.0, -2.365e-05, -0.6825), (-3.225, -0.003738, 0.0), (5.375, -0.09236, 0.0), (0.0, -0.003738, 2.048), (0.0, -0.09236, -3.413), (1.075, -0.02289, -2.73), (5.375, -0.11, -2.73), (4.3, -0.02289, -0.6825), (4.3, -0.11, -3.413), (1.075, -0.02289, 2.73), (5.375, -0.11, 2.73), (4.3, -0.5, 4.778), (4.3, -0.02644, 2.048), (-7.525, -0.5, 2.73), (-3.225, -0.02644, 2.73), (-4.3, -0.5, 4.778), (-4.3, -0.02644, 2.048), (-7.525, -0.5, -2.73), (-3.225, -0.02644, -2.73), (-4.3, -0.02289, -0.6825), (-4.3, -0.11, -3.413), (-5.375, -0.09236, 0.0), (3.225, -0.003738, 0.0), (8.661e-08, -0.09236, 3.412), (0.0, -0.003738, -2.048), (-1.075, -2.365e-05, 0.0), (7.525, -0.5, 0.0), (0.0, -2.371e-05, 0.6825), (0.0, -0.5, -4.778), (3.225, -0.02644, -2.73), (7.525, -0.5, -2.73), (4.3, -0.02644, -2.048), (4.3, -0.5, -4.778), (3.225, -0.02644, 2.73), (7.525, -0.5, 2.73), (4.3, -0.11, 3.412), (4.3, -0.02289, 0.6825), (-5.375, -0.11, 2.73), (-1.075, -0.02289, 2.73), (-4.3, -0.11, 3.412), (-4.3, -0.02289, 0.6825), (-5.375, -0.11, -2.73), (-1.075, -0.02289, -2.73), (-4.3, -0.02644, -2.048), (-4.3, -0.5, -4.778), (-3.225, -0.2561, -4.095), (-1.075, -0.2547, -4.095), (-2.15, -0.09266, -3.413), (-2.15, -0.5, -4.778), (-3.225, -0.004121, -1.365), (-1.075, -0.0004068, -1.365), (-2.15, -0.0004068, -0.6825), (-2.15, -0.004121, -2.048), (-7.525, -0.5, -1.365), (-5.375, -0.09266, -1.365), (-6.45, -0.2547, -0.6825), (-6.45, -0.2561, -2.048), (-3.225, -0.004121, 1.365), (-1.075, -0.0004069, 1.365), (-2.15, -0.004121, 2.048), (-2.15, -0.0004068, 0.6825), (-3.225, -0.2561, 4.095), (-1.075, -0.2547, 4.095), (-2.15, -0.5, 4.778), (-2.15, -0.09266, 3.412), (-7.525, -0.5, 4.095), (-5.375, -0.2964, 4.095), (-6.45, -0.5, 4.778), (-6.45, -0.2964, 3.413), (5.375, -0.09266, 1.365), (7.525, -0.5, 1.365), (6.45, -0.2561, 2.048), (6.45, -0.2547, 0.6825), (5.375, -0.2964, 4.095), (7.525, -0.5, 4.095), (6.45, -0.5, 4.778), (6.45, -0.2964, 3.412), (1.075, -0.2547, 4.095), (3.225, -0.2561, 4.095), (2.15, -0.5, 4.778), (2.15, -0.09266, 3.412), (5.375, -0.2964, -4.095), (7.525, -0.5, -4.095), (6.45, -0.2964, -3.413), (6.45, -0.5, -4.778), (5.375, -0.09266, -1.365), (7.525, -0.5, -1.365), (6.45, -0.2547, -0.6825), (6.45, -0.2561, -2.048), (1.075, -0.0004068, -1.365), (3.225, -0.004121, -1.365), (2.15, -0.0004069, -0.6825), (2.15, -0.004121, -2.048), (1.075, -0.2547, -4.095), (3.225, -0.2561, -4.095), (2.15, -0.09266, -3.413), (2.15, -0.5, -4.778), (1.075, -0.0004069, 1.365), (3.225, -0.004121, 1.365), (2.15, -0.004121, 2.048), (2.15, -0.0004069, 0.6825), (-7.525, -0.5, 1.365), (-5.375, -0.09266, 1.365), (-6.45, -0.2561, 2.048), (-6.45, -0.2547, 0.6825), (-7.525, -0.5, -4.095), (-5.375, -0.2964, -4.095), (-6.45, -0.2964, -3.413), (-6.45, -0.5, -4.778), (-5.375, -0.5, -4.778), (-5.375, -0.1648, -3.413), (-7.525, -0.5, -3.413), (-5.375, -0.09238, 0.6825), (-5.375, -0.09525, 2.048), (-7.525, -0.5, 2.048), (3.225, -0.00376, 0.6825), (3.225, -0.007463, 2.048), (1.075, -0.00376, 2.048), (3.225, -0.5, -4.778), (3.225, -0.09525, -3.413), (1.075, -0.09238, -3.413), (3.225, -0.007462, -2.048), (3.225, -0.003759, -0.6825), (1.075, -4.504e-05, -0.6825), (7.525, -0.5, -2.048), (7.525, -0.5, -0.6825), (5.375, -0.09238, -0.6825), (7.525, -0.5, -4.778), (7.525, -0.5, -3.413), (5.375, -0.1648, -3.413), (3.225, -0.09525, 3.412), (3.225, -0.5, 4.778), (1.075, -0.5, 4.778), (7.525, -0.5, 3.413), (7.525, -0.5, 4.778), (5.375, -0.5, 4.778), (7.525, -0.5, 0.6825), (7.525, -0.5, 2.048), (5.375, -0.09525, 2.048), (-5.375, -0.1648, 3.412), (-5.375, -0.5, 4.778), (-7.525, -0.5, 4.778), (-1.075, -0.09238, 3.412), (-1.075, -0.5, 4.778), (-3.225, -0.5, 4.778), (-1.075, -4.504e-05, 0.6825), (-1.075, -0.003759, 2.048), (-3.225, -0.007462, 2.048), (-5.375, -0.09525, -2.048), (-5.375, -0.09238, -0.6825), (-7.525, -0.5, -0.6825), (-1.075, -0.003759, -2.048), (-1.075, -4.499e-05, -0.6825), (-3.225, -0.003759, -0.6825), (-1.075, -0.5, -4.778), (-1.075, -0.09238, -3.413), (-3.225, -0.09525, -3.413), (-3.225, -0.5, -4.778), (-3.225, -0.007462, -2.048), (-7.525, -0.5, -2.048), (-3.225, -0.003759, 0.6825), (-3.225, -0.09525, 3.412), (-7.525, -0.5, 3.413), (5.375, -0.09238, 0.6825), (5.375, -0.1648, 3.412), (1.075, -0.09238, 3.412), (5.375, -0.5, -4.778), (5.375, -0.09525, -2.048), (1.075, -0.003759, -2.048), (1.075, -0.5, -4.778), (1.075, -4.51e-05, 0.6825), (-7.525, -0.5, 0.6825), (-7.525, -0.5, -4.778)], [], [(222, 50, 0, 79), (220, 57, 4, 76), (219, 58, 5, 83), (217, 61, 3, 75), (216, 62, 6, 87), (215, 54, 2, 88), (213, 66, 7, 91), (212, 53, 1, 92), (210, 70, 8, 95), (208, 97, 32, 72), (207, 98, 33, 99), (205, 101, 31, 71), (204, 102, 34, 103), (203, 94, 30, 104), (201, 106, 35, 107), (200, 93, 29, 108), (199, 109, 28, 68), (198, 110, 36, 111), (197, 77, 13, 112), (196, 113, 27, 67), (195, 114, 37, 115), (194, 90, 26, 116), (192, 118, 38, 119), (191, 89, 25, 120), (190, 121, 24, 64), (189, 122, 39, 123), (188, 78, 14, 124), (187, 125, 23, 63), (186, 126, 40, 127), (185, 86, 22, 128), (184, 129, 11, 51), (183, 130, 41, 131), (182, 85, 21, 132), (181, 133, 20, 60), (180, 134, 42, 135), (178, 137, 19, 59), (177, 138, 43, 139), (176, 82, 18, 140), (175, 141, 12, 52), (174, 142, 44, 143), (173, 81, 17, 144), (172, 145, 16, 56), (171, 146, 45, 147), (169, 149, 15, 55), (168, 150, 46, 151), (167, 74, 10, 152), (165, 154, 47, 155), (164, 73, 9, 156), (162, 158, 48, 159), (158, 161, 160, 48), (32, 96, 161, 158), (93, 162, 159, 29), (8, 72, 162, 93), (72, 32, 158, 162), (29, 159, 163, 69), (159, 48, 157, 163), (154, 164, 156, 47), (28, 92, 164, 154), (92, 1, 73, 164), (89, 165, 155, 25), (7, 68, 165, 89), (68, 28, 154, 165), (25, 155, 166, 65), (155, 47, 153, 166), (150, 167, 152, 46), (24, 88, 167, 150), (88, 2, 74, 167), (85, 168, 151, 21), (6, 64, 168, 85), (64, 24, 150, 168), (61, 169, 55, 3), (21, 151, 169, 61), (151, 46, 149, 169), (146, 170, 148, 45), (20, 84, 170, 146), (81, 171, 147, 17), (5, 60, 171, 81), (60, 20, 146, 171), (57, 172, 56, 4), (17, 147, 172, 57), (147, 45, 145, 172), (142, 173, 144, 44), (19, 83, 173, 142), (83, 5, 81, 173), (74, 174, 143, 10), (2, 59, 174, 74), (59, 19, 142, 174), (50, 175, 52, 0), (10, 143, 175, 50), (143, 44, 141, 175), (138, 176, 140, 43), (78, 177, 139, 14), (54, 178, 59, 2), (14, 139, 178, 54), (139, 43, 137, 178), (134, 179, 136, 42), (82, 180, 135, 18), (58, 181, 60, 5), (18, 135, 181, 58), (135, 42, 133, 181), (130, 182, 132, 41), (23, 87, 182, 130), (87, 6, 85, 182), (63, 23, 130, 183), (131, 41, 129, 184), (126, 185, 128, 40), (127, 40, 125, 187), (122, 188, 124, 39), (86, 189, 123, 22), (62, 190, 64, 6), (22, 123, 190, 62), (123, 39, 121, 190), (118, 191, 120, 38), (27, 91, 191, 118), (91, 7, 89, 191), (67, 27, 118, 192), (119, 38, 117, 193), (114, 194, 116, 37), (11, 75, 194, 114), (75, 3, 90, 194), (51, 11, 114, 195), (115, 37, 113, 196), (110, 197, 112, 36), (15, 79, 197, 110), (79, 0, 77, 197), (90, 198, 111, 26), (3, 55, 198, 90), (55, 15, 110, 198), (66, 199, 68, 7), (26, 111, 199, 66), (111, 36, 109, 199), (106, 200, 108, 35), (31, 95, 200, 106), (95, 8, 93, 200), (73, 201, 107, 9), (1, 71, 201, 73), (71, 31, 106, 201), (9, 107, 202, 49), (107, 35, 105, 202), (102, 203, 104, 34), (12, 76, 203, 102), (76, 4, 94, 203), (77, 204, 103, 13), (0, 52, 204, 77), (52, 12, 102, 204), (53, 205, 71, 1), (13, 103, 205, 53), (103, 34, 101, 205), (98, 206, 100, 33), (16, 80, 206, 98), (94, 207, 99, 30), (4, 56, 207, 94), (56, 16, 98, 207), (70, 208, 72, 8), (30, 99, 208, 70), (99, 33, 97, 208), (97, 209, 96, 32), (33, 100, 209, 97), (101, 210, 95, 31), (34, 104, 210, 101), (104, 30, 70, 210), (35, 108, 211, 105), (108, 29, 69, 211), (109, 212, 92, 28), (36, 112, 212, 109), (112, 13, 53, 212), (113, 213, 91, 27), (37, 116, 213, 113), (116, 26, 66, 213), (38, 120, 214, 117), (120, 25, 65, 214), (121, 215, 88, 24), (39, 124, 215, 121), (124, 14, 54, 215), (125, 216, 87, 23), (40, 128, 216, 125), (128, 22, 62, 216), (129, 217, 75, 11), (41, 132, 217, 129), (132, 21, 61, 217), (133, 218, 84, 20), (42, 136, 218, 133), (137, 219, 83, 19), (43, 140, 219, 137), (140, 18, 58, 219), (141, 220, 76, 12), (44, 144, 220, 141), (144, 17, 57, 220), (145, 221, 80, 16), (45, 148, 221, 145), (149, 222, 79, 15), (46, 152, 222, 149), (152, 10, 50, 222), (47, 156, 223, 153), (156, 9, 49, 223), (48, 160, 224, 157)])
me_cube_001.polygons.foreach_set('use_smooth', [True] * 196)
_uv = me_cube_001.uv_layers.new(name='UVMap')
_uv.uv.foreach_set('vector', [0.5711, 0.5704, 0.571, 0.5005, 0.5, 0.5005, 0.5, 0.5705, 0.571, 0.2907, 0.571, 0.2207, 0.4999, 0.2207, 0.4999, 0.2907, 0.8548, 0.2907, 0.8548, 0.221, 0.7839, 0.2211, 0.7838, 0.2909, 0.5713, 0.8507, 0.5712, 0.7803, 0.5001, 0.7804, 0.5002, 0.8508, 0.8552, 0.8493, 0.855, 0.7794, 0.7841, 0.7794, 0.7844, 0.8494, 0.855, 0.5701, 0.855, 0.5002, 0.7839, 0.5003, 0.784, 0.5701, 0.2868, 0.8503, 0.287, 0.7801, 0.2161, 0.7799, 0.2159, 0.85, 0.287, 0.5706, 0.287, 0.5007, 0.2161, 0.5008, 0.2161, 0.5706, 0.2869, 0.2912, 0.2867, 0.2214, 0.2159, 0.2217, 0.216, 0.2914, 0.2865, 0.1512, 0.2862, 0.07934, 0.2151, 0.08011, 0.2156, 0.1517, 0.4287, 0.1504, 0.4286, 0.07836, 0.3574, 0.07873, 0.3576, 0.1507, 0.287, 0.4309, 0.2869, 0.3611, 0.216, 0.3612, 0.216, 0.431, 0.4289, 0.4307, 0.4289, 0.3608, 0.3579, 0.3609, 0.3579, 0.4308, 0.4288, 0.2908, 0.4288, 0.2208, 0.3577, 0.2211, 0.3578, 0.291, 0.145, 0.431, 0.145, 0.3612, 0.07319, 0.361, 0.07312, 0.4309, 0.145, 0.2914, 0.145, 0.2217, 0.07344, 0.2211, 0.07332, 0.291, 0.287, 0.7103, 0.287, 0.6404, 0.2161, 0.6405, 0.2162, 0.7102, 0.429, 0.7104, 0.429, 0.6405, 0.358, 0.6405, 0.358, 0.7104, 0.429, 0.5705, 0.429, 0.5006, 0.358, 0.5007, 0.358, 0.5706, 0.2862, 0.9967, 0.2865, 0.9222, 0.2155, 0.9216, 0.2149, 0.9956, 0.4289, 0.9975, 0.4289, 0.9229, 0.3577, 0.9226, 0.3575, 0.9972, 0.429, 0.8508, 0.429, 0.7804, 0.3579, 0.7803, 0.3578, 0.8506, 0.1437, 0.9941, 0.1445, 0.9211, 0.0732, 0.9213, 0.07253, 0.9925, 0.145, 0.85, 0.1452, 0.7801, 0.07365, 0.7808, 0.07363, 0.8508, 0.855, 0.7097, 0.855, 0.6399, 0.784, 0.6399, 0.784, 0.7096, 0.9996, 0.7106, 0.9998, 0.6404, 0.9268, 0.6401, 0.9267, 0.7101, 0.9999, 0.5703, 0.9999, 0.5001, 0.9269, 0.5001, 0.9269, 0.5701, 0.8567, 0.9933, 0.8559, 0.9203, 0.7849, 0.921, 0.7855, 0.995, 0.999, 0.991, 0.9988, 0.9209, 0.9271, 0.9204, 0.9278, 0.9916, 0.999, 0.8509, 0.9993, 0.7807, 0.9266, 0.78, 0.9266, 0.8499, 0.5716, 0.9973, 0.5714, 0.9227, 0.5002, 0.9229, 0.5002, 0.9975, 0.7142, 0.9962, 0.7138, 0.9217, 0.6426, 0.9223, 0.6429, 0.9969, 0.7135, 0.8499, 0.7133, 0.7797, 0.6423, 0.78, 0.6424, 0.8503, 0.855, 0.1511, 0.8555, 0.08, 0.7845, 0.07952, 0.7841, 0.1511, 0.9987, 0.1492, 0.9985, 0.07915, 0.9268, 0.07981, 0.9264, 0.1503, 0.855, 0.4303, 0.8549, 0.3605, 0.7839, 0.3606, 0.7839, 0.4304, 0.9999, 0.4299, 0.9997, 0.3597, 0.9267, 0.3601, 0.9268, 0.4301, 0.9995, 0.2895, 0.9991, 0.2193, 0.9264, 0.2203, 0.9265, 0.2902, 0.571, 0.4305, 0.571, 0.3606, 0.4999, 0.3607, 0.5, 0.4306, 0.713, 0.4305, 0.713, 0.3606, 0.642, 0.3606, 0.642, 0.4305, 0.713, 0.2908, 0.713, 0.221, 0.6421, 0.2208, 0.642, 0.2907, 0.571, 0.1503, 0.5711, 0.0782, 0.4998, 0.07818, 0.4998, 0.1503, 0.7132, 0.1508, 0.7135, 0.07888, 0.6423, 0.07842, 0.6421, 0.1504, 0.5712, 0.7103, 0.5711, 0.6403, 0.5001, 0.6404, 0.5001, 0.7104, 0.7131, 0.7098, 0.7131, 0.64, 0.6421, 0.6402, 0.6422, 0.7101, 0.713, 0.5702, 0.713, 0.5003, 0.642, 0.5004, 0.6421, 0.5703, 0.1452, 0.7104, 0.1451, 0.6406, 0.07329, 0.6409, 0.07347, 0.7109, 0.145, 0.5708, 0.145, 0.5009, 0.07311, 0.5009, 0.07318, 0.571, 0.1448, 0.1518, 0.1441, 0.08073, 0.07288, 0.08068, 0.07336, 0.1511, 0.1441, 0.08073, 0.1433, 0.007728, 0.07215, 0.009469, 0.07288, 0.08068, 0.2151, 0.08011, 0.2145, 0.006036, 0.1433, 0.007728, 0.1441, 0.08073, 0.145, 0.2217, 0.1448, 0.1518, 0.07336, 0.1511, 0.07344, 0.2211, 0.2159, 0.2217, 0.2156, 0.1517, 0.1448, 0.1518, 0.145, 0.2217, 0.2156, 0.1517, 0.2151, 0.08011, 0.1441, 0.08073, 0.1448, 0.1518, 0.07344, 0.2211, 0.07336, 0.1511, 0.001012, 0.1502, 0.0006613, 0.2203, 0.07336, 0.1511, 0.07288, 0.08068, 0.001231, 0.08016, 0.001012, 0.1502, 0.1451, 0.6406, 0.145, 0.5708, 0.07318, 0.571, 0.07329, 0.6409, 0.2161, 0.6405, 0.2161, 0.5706, 0.145, 0.5708, 0.1451, 0.6406, 0.2161, 0.5706, 0.2161, 0.5008, 0.145, 0.5009, 0.145, 0.5708, 0.1452, 0.7801, 0.1452, 0.7104, 0.07347, 0.7109, 0.07365, 0.7808, 0.2161, 0.7799, 0.2162, 0.7102, 0.1452, 0.7104, 0.1452, 0.7801, 0.2162, 0.7102, 0.2161, 0.6405, 0.1451, 0.6406, 0.1452, 0.7104, 0.07365, 0.7808, 0.07347, 0.7109, 0.0005211, 0.7116, 0.0008587, 0.7817, 0.07347, 0.7109, 0.07329, 0.6409, 0.0002822, 0.6414, 0.0005211, 0.7116, 0.7131, 0.64, 0.713, 0.5702, 0.6421, 0.5703, 0.6421, 0.6402, 0.784, 0.6399, 0.784, 0.5701, 0.713, 0.5702, 0.7131, 0.64, 0.784, 0.5701, 0.7839, 0.5003, 0.713, 0.5003, 0.713, 0.5702, 0.7133, 0.7797, 0.7131, 0.7098, 0.6422, 0.7101, 0.6423, 0.78, 0.7841, 0.7794, 0.784, 0.7096, 0.7131, 0.7098, 0.7133, 0.7797, 0.784, 0.7096, 0.784, 0.6399, 0.7131, 0.64, 0.7131, 0.7098, 0.5712, 0.7803, 0.5712, 0.7103, 0.5001, 0.7104, 0.5001, 0.7804, 0.6423, 0.78, 0.6422, 0.7101, 0.5712, 0.7103, 0.5712, 0.7803, 0.6422, 0.7101, 0.6421, 0.6402, 0.5711, 0.6403, 0.5712, 0.7103, 0.7135, 0.07888, 0.7138, 0.004416, 0.6425, 0.003857, 0.6423, 0.07842, 0.7845, 0.07952, 0.7851, 0.005429, 0.7138, 0.004416, 0.7135, 0.07888, 0.713, 0.221, 0.7132, 0.1508, 0.6421, 0.1504, 0.6421, 0.2208, 0.7839, 0.2211, 0.7841, 0.1511, 0.7132, 0.1508, 0.713, 0.221, 0.7841, 0.1511, 0.7845, 0.07952, 0.7135, 0.07888, 0.7132, 0.1508, 0.571, 0.2207, 0.571, 0.1503, 0.4998, 0.1503, 0.4999, 0.2207, 0.6421, 0.2208, 0.6421, 0.1504, 0.571, 0.1503, 0.571, 0.2207, 0.6421, 0.1504, 0.6423, 0.07842, 0.5711, 0.0782, 0.571, 0.1503, 0.713, 0.3606, 0.713, 0.2908, 0.642, 0.2907, 0.642, 0.3606, 0.7839, 0.3606, 0.7838, 0.2909, 0.713, 0.2908, 0.713, 0.3606, 0.7838, 0.2909, 0.7839, 0.2211, 0.713, 0.221, 0.713, 0.2908, 0.713, 0.5003, 0.713, 0.4305, 0.642, 0.4305, 0.642, 0.5004, 0.7839, 0.5003, 0.7839, 0.4304, 0.713, 0.4305, 0.713, 0.5003, 0.7839, 0.4304, 0.7839, 0.3606, 0.713, 0.3606, 0.713, 0.4305, 0.571, 0.5005, 0.571, 0.4305, 0.5, 0.4306, 0.5, 0.5005, 0.642, 0.5004, 0.642, 0.4305, 0.571, 0.4305, 0.571, 0.5005, 0.642, 0.4305, 0.642, 0.3606, 0.571, 0.3606, 0.571, 0.4305, 0.9997, 0.3597, 0.9995, 0.2895, 0.9265, 0.2902, 0.9267, 0.3601, 0.9999, 0.5001, 0.9999, 0.4299, 0.9268, 0.4301, 0.9269, 0.5001, 0.855, 0.5002, 0.855, 0.4303, 0.7839, 0.4304, 0.7839, 0.5003, 0.9269, 0.5001, 0.9268, 0.4301, 0.855, 0.4303, 0.855, 0.5002, 0.9268, 0.4301, 0.9267, 0.3601, 0.8549, 0.3605, 0.855, 0.4303, 0.9985, 0.07915, 0.9987, 0.009061, 0.9275, 0.008583, 0.9268, 0.07981, 0.9991, 0.2193, 0.9987, 0.1492, 0.9264, 0.1503, 0.9264, 0.2203, 0.8548, 0.221, 0.855, 0.1511, 0.7841, 0.1511, 0.7839, 0.2211, 0.9264, 0.2203, 0.9264, 0.1503, 0.855, 0.1511, 0.8548, 0.221, 0.9264, 0.1503, 0.9268, 0.07981, 0.8555, 0.08, 0.855, 0.1511, 0.7138, 0.9217, 0.7135, 0.8499, 0.6424, 0.8503, 0.6426, 0.9223, 0.7849, 0.921, 0.7844, 0.8494, 0.7135, 0.8499, 0.7138, 0.9217, 0.7844, 0.8494, 0.7841, 0.7794, 0.7133, 0.7797, 0.7135, 0.8499, 0.7855, 0.995, 0.7849, 0.921, 0.7138, 0.9217, 0.7142, 0.9962, 0.6429, 0.9969, 0.6426, 0.9223, 0.5714, 0.9227, 0.5716, 0.9973, 0.9988, 0.9209, 0.999, 0.8509, 0.9266, 0.8499, 0.9271, 0.9204, 0.9278, 0.9916, 0.9271, 0.9204, 0.8559, 0.9203, 0.8567, 0.9933, 0.9998, 0.6404, 0.9999, 0.5703, 0.9269, 0.5701, 0.9268, 0.6401, 0.9993, 0.7807, 0.9996, 0.7106, 0.9267, 0.7101, 0.9266, 0.78, 0.855, 0.7794, 0.855, 0.7097, 0.784, 0.7096, 0.7841, 0.7794, 0.9266, 0.78, 0.9267, 0.7101, 0.855, 0.7097, 0.855, 0.7794, 0.9267, 0.7101, 0.9268, 0.6401, 0.855, 0.6399, 0.855, 0.7097, 0.1445, 0.9211, 0.145, 0.85, 0.07363, 0.8508, 0.0732, 0.9213, 0.2155, 0.9216, 0.2159, 0.85, 0.145, 0.85, 0.1445, 0.9211, 0.2159, 0.85, 0.2161, 0.7799, 0.1452, 0.7801, 0.145, 0.85, 0.2149, 0.9956, 0.2155, 0.9216, 0.1445, 0.9211, 0.1437, 0.9941, 0.07253, 0.9925, 0.0732, 0.9213, 0.001543, 0.9219, 0.001348, 0.992, 0.4289, 0.9229, 0.429, 0.8508, 0.3578, 0.8506, 0.3577, 0.9226, 0.5002, 0.9229, 0.5002, 0.8508, 0.429, 0.8508, 0.4289, 0.9229, 0.5002, 0.8508, 0.5001, 0.7804, 0.429, 0.7804, 0.429, 0.8508, 0.5002, 0.9975, 0.5002, 0.9229, 0.4289, 0.9229, 0.4289, 0.9975, 0.3575, 0.9972, 0.3577, 0.9226, 0.2865, 0.9222, 0.2862, 0.9967, 0.429, 0.6405, 0.429, 0.5705, 0.358, 0.5706, 0.358, 0.6405, 0.5001, 0.6404, 0.5, 0.5705, 0.429, 0.5705, 0.429, 0.6405, 0.5, 0.5705, 0.5, 0.5005, 0.429, 0.5006, 0.429, 0.5705, 0.429, 0.7804, 0.429, 0.7104, 0.358, 0.7104, 0.3579, 0.7803, 0.5001, 0.7804, 0.5001, 0.7104, 0.429, 0.7104, 0.429, 0.7804, 0.5001, 0.7104, 0.5001, 0.6404, 0.429, 0.6405, 0.429, 0.7104, 0.287, 0.7801, 0.287, 0.7103, 0.2162, 0.7102, 0.2161, 0.7799, 0.3579, 0.7803, 0.358, 0.7104, 0.287, 0.7103, 0.287, 0.7801, 0.358, 0.7104, 0.358, 0.6405, 0.287, 0.6404, 0.287, 0.7103, 0.145, 0.3612, 0.145, 0.2914, 0.07332, 0.291, 0.07319, 0.361, 0.216, 0.3612, 0.216, 0.2914, 0.145, 0.2914, 0.145, 0.3612, 0.216, 0.2914, 0.2159, 0.2217, 0.145, 0.2217, 0.145, 0.2914, 0.145, 0.5009, 0.145, 0.431, 0.07312, 0.4309, 0.07311, 0.5009, 0.2161, 0.5008, 0.216, 0.431, 0.145, 0.431, 0.145, 0.5009, 0.216, 0.431, 0.216, 0.3612, 0.145, 0.3612, 0.145, 0.431, 0.07311, 0.5009, 0.07312, 0.4309, 0.0001018, 0.4308, 8.005e-05, 0.501, 0.07312, 0.4309, 0.07319, 0.361, 0.0001986, 0.3606, 0.0001018, 0.4308, 0.4289, 0.3608, 0.4288, 0.2908, 0.3578, 0.291, 0.3579, 0.3609, 0.4999, 0.3607, 0.4999, 0.2907, 0.4288, 0.2908, 0.4289, 0.3608, 0.4999, 0.2907, 0.4999, 0.2207, 0.4288, 0.2208, 0.4288, 0.2908, 0.429, 0.5006, 0.4289, 0.4307, 0.3579, 0.4308, 0.358, 0.5007, 0.5, 0.5005, 0.5, 0.4306, 0.4289, 0.4307, 0.429, 0.5006, 0.5, 0.4306, 0.4999, 0.3607, 0.4289, 0.3608, 0.4289, 0.4307, 0.287, 0.5007, 0.287, 0.4309, 0.216, 0.431, 0.2161, 0.5008, 0.358, 0.5007, 0.3579, 0.4308, 0.287, 0.4309, 0.287, 0.5007, 0.3579, 0.4308, 0.3579, 0.3609, 0.2869, 0.3611, 0.287, 0.4309, 0.4286, 0.07836, 0.4284, 0.003782, 0.3571, 0.004184, 0.3574, 0.07873, 0.4998, 0.07818, 0.4998, 0.003592, 0.4284, 0.003782, 0.4286, 0.07836, 0.4288, 0.2208, 0.4287, 0.1504, 0.3576, 0.1507, 0.3577, 0.2211, 0.4999, 0.2207, 0.4998, 0.1503, 0.4287, 0.1504, 0.4288, 0.2208, 0.4998, 0.1503, 0.4998, 0.07818, 0.4286, 0.07836, 0.4287, 0.1504, 0.2867, 0.2214, 0.2865, 0.1512, 0.2156, 0.1517, 0.2159, 0.2217, 0.3577, 0.2211, 0.3576, 0.1507, 0.2865, 0.1512, 0.2867, 0.2214, 0.3576, 0.1507, 0.3574, 0.07873, 0.2862, 0.07934, 0.2865, 0.1512, 0.2862, 0.07934, 0.2858, 0.004884, 0.2145, 0.006036, 0.2151, 0.08011, 0.3574, 0.07873, 0.3571, 0.004184, 0.2858, 0.004884, 0.2862, 0.07934, 0.2869, 0.3611, 0.2869, 0.2912, 0.216, 0.2914, 0.216, 0.3612, 0.3579, 0.3609, 0.3578, 0.291, 0.2869, 0.2912, 0.2869, 0.3611, 0.3578, 0.291, 0.3577, 0.2211, 0.2867, 0.2214, 0.2869, 0.2912, 0.07319, 0.361, 0.07332, 0.291, 0.000381, 0.2905, 0.0001986, 0.3606, 0.07332, 0.291, 0.07344, 0.2211, 0.0006613, 0.2203, 0.000381, 0.2905, 0.287, 0.6404, 0.287, 0.5706, 0.2161, 0.5706, 0.2161, 0.6405, 0.358, 0.6405, 0.358, 0.5706, 0.287, 0.5706, 0.287, 0.6404, 0.358, 0.5706, 0.358, 0.5007, 0.287, 0.5007, 0.287, 0.5706, 0.2865, 0.9222, 0.2868, 0.8503, 0.2159, 0.85, 0.2155, 0.9216, 0.3577, 0.9226, 0.3578, 0.8506, 0.2868, 0.8503, 0.2865, 0.9222, 0.3578, 0.8506, 0.3579, 0.7803, 0.287, 0.7801, 0.2868, 0.8503, 0.0732, 0.9213, 0.07363, 0.8508, 0.001266, 0.8519, 0.001543, 0.9219, 0.07363, 0.8508, 0.07365, 0.7808, 0.0008587, 0.7817, 0.001266, 0.8519, 0.855, 0.6399, 0.855, 0.5701, 0.784, 0.5701, 0.784, 0.6399, 0.9268, 0.6401, 0.9269, 0.5701, 0.855, 0.5701, 0.855, 0.6399, 0.9269, 0.5701, 0.9269, 0.5001, 0.855, 0.5002, 0.855, 0.5701, 0.8559, 0.9203, 0.8552, 0.8493, 0.7844, 0.8494, 0.7849, 0.921, 0.9271, 0.9204, 0.9266, 0.8499, 0.8552, 0.8493, 0.8559, 0.9203, 0.9266, 0.8499, 0.9266, 0.78, 0.855, 0.7794, 0.8552, 0.8493, 0.5714, 0.9227, 0.5713, 0.8507, 0.5002, 0.8508, 0.5002, 0.9229, 0.6426, 0.9223, 0.6424, 0.8503, 0.5713, 0.8507, 0.5714, 0.9227, 0.6424, 0.8503, 0.6423, 0.78, 0.5712, 0.7803, 0.5713, 0.8507, 0.8555, 0.08, 0.8563, 0.006981, 0.7851, 0.005429, 0.7845, 0.07952, 0.9268, 0.07981, 0.9275, 0.008583, 0.8563, 0.006981, 0.8555, 0.08, 0.8549, 0.3605, 0.8548, 0.2907, 0.7838, 0.2909, 0.7839, 0.3606, 0.9267, 0.3601, 0.9265, 0.2902, 0.8548, 0.2907, 0.8549, 0.3605, 0.9265, 0.2902, 0.9264, 0.2203, 0.8548, 0.221, 0.8548, 0.2907, 0.571, 0.3606, 0.571, 0.2907, 0.4999, 0.2907, 0.4999, 0.3607, 0.642, 0.3606, 0.642, 0.2907, 0.571, 0.2907, 0.571, 0.3606, 0.642, 0.2907, 0.6421, 0.2208, 0.571, 0.2207, 0.571, 0.2907, 0.5711, 0.0782, 0.5711, 0.003598, 0.4998, 0.003592, 0.4998, 0.07818, 0.6423, 0.07842, 0.6425, 0.003857, 0.5711, 0.003598, 0.5711, 0.0782, 0.5711, 0.6403, 0.5711, 0.5704, 0.5, 0.5705, 0.5001, 0.6404, 0.6421, 0.6402, 0.6421, 0.5703, 0.5711, 0.5704, 0.5711, 0.6403, 0.6421, 0.5703, 0.642, 0.5004, 0.571, 0.5005, 0.5711, 0.5704, 0.07329, 0.6409, 0.07318, 0.571, 0.0001307, 0.5712, 0.0002822, 0.6414, 0.07318, 0.571, 0.07311, 0.5009, 8.005e-05, 0.501, 0.0001307, 0.5712, 0.07288, 0.08068, 0.07215, 0.009469, 0.000978, 0.01009, 0.001231, 0.08016])
me_cube_001.materials.append(mat_screen)
me_cube_001.use_remesh_preserve_volume = False
me_cube_001.use_remesh_preserve_attributes = False
me_cube_001.use_mirror_vertex_groups = False
me_cube_001.update()
me_cube = bpy.data.meshes.new('Cube')
me_cube.from_pydata([(8.6, -0.5, -5.46), (8.6, -1.5, -5.46), (-8.6, -1.5, -5.46), (-8.6, -0.5, -5.46), (8.6, -0.5, 5.46), (8.6, -1.5, 5.46), (-8.6, -1.5, 5.46), (-8.6, -0.5, 5.46)], [], [(0, 1, 2, 3), (4, 7, 6, 5), (0, 4, 5, 1), (1, 5, 6, 2), (2, 6, 7, 3)])
_uv = me_cube.uv_layers.new(name='UVMap')
_uv.uv.foreach_set('vector', [0.8588, 0.6239, 0.9257, 0.6963, 8.343e-05, 0.6361, 0.05678, 0.5895, 0.9342, 0.06554, 0.1254, 0.05458, 0.06359, 8.585e-05, 0.9999, 8.343e-05, 0.8588, 0.6239, 0.9342, 0.06554, 0.9999, 8.343e-05, 0.9257, 0.6963, 0.9999, 7.967e-05, 0.9999, 0.6349, 7.972e-05, 0.6349, 7.967e-05, 7.994e-05, 8.343e-05, 0.6361, 0.06359, 8.585e-05, 0.1254, 0.05458, 0.05678, 0.5895])
me_cube.materials.append(mat_wood_material)
me_cube.use_remesh_preserve_volume = False
me_cube.use_remesh_preserve_attributes = False
me_cube.use_mirror_vertex_groups = False
me_cube.update()

# ---- objects
ob_box_insides = bpy.data.objects.new('Box.Insides', me_cube_004)
ob_glassscreen = bpy.data.objects.new('GlassScreen', me_cube_003)
ob_frame = bpy.data.objects.new('Frame', me_cube_002)
ob_picture = bpy.data.objects.new('Picture', me_cube_001)
ob_box = bpy.data.objects.new('Box', me_cube)
ob_lamp = bpy.data.objects.new('Lamp', light_lamp)
ob_camera = bpy.data.objects.new('Camera', cam_camera)

# ---- transforms, parenting, visibility, modifiers, constraints
ob_box_insides.location = (0.0, 0.0, 0.0)
ob_box_insides.lock_rotations_4d = False
ob_box_insides.empty_display_type = 'ARROWS'
ob_box_insides.lineart.crease_threshold = 0.0
ob_glassscreen.location = (0.0, 0.0, 0.0)
ob_glassscreen.lock_rotations_4d = False
ob_glassscreen.empty_display_type = 'ARROWS'
ob_glassscreen.lineart.crease_threshold = 0.0
ob_frame.location = (0.0, 0.0, 0.0)
ob_frame.lock_rotations_4d = False
ob_frame.empty_display_type = 'ARROWS'
ob_frame.lineart.crease_threshold = 0.0
ob_picture.location = (0.0, -0.5, 0.0)
ob_picture.lock_rotations_4d = False
ob_picture.empty_display_type = 'ARROWS'
ob_picture.lineart.crease_threshold = 0.0
ob_box.location = (0.0, 0.0, 0.0)
ob_box.lock_rotations_4d = False
ob_box.empty_display_type = 'ARROWS'
ob_box.lineart.crease_threshold = 0.0
ob_lamp.location = (4.076, 1.005, 5.904)
ob_lamp.rotation_euler = (0.6503, 0.05522, 1.866)
ob_lamp.lock_rotations_4d = False
ob_lamp.empty_display_type = 'ARROWS'
ob_lamp.color = (0.0, 0.0, 0.0, 0.0)
ob_lamp.lineart.crease_threshold = 0.0
ob_camera.location = (7.481, -6.508, 5.344)
ob_camera.rotation_euler = (1.109, 0.01082, 0.8149)
ob_camera.lock_rotations_4d = False
ob_camera.empty_display_type = 'ARROWS'
ob_camera.color = (0.0, 0.0, 0.0, 0.0)
ob_camera.display_type = 'WIRE'
ob_camera.lineart.crease_threshold = 0.0

# ---- collection membership
col_collection_1.objects.link(ob_box_insides)
col_collection_1.objects.link(ob_glassscreen)
col_collection_1.objects.link(ob_frame)
col_collection_1.objects.link(ob_picture)
col_collection_1.objects.link(ob_box)
col_collection_1.objects.link(ob_lamp)
col_collection_1.objects.link(ob_camera)

# ---- scene / render settings (as saved in the file)
scene.camera = ob_camera
scene.frame_start = 1; scene.frame_end = 250; scene.frame_set(1)
scene.render.engine = 'CYCLES'
scene.render.resolution_percentage = 50
scene.render.dither_intensity = 0.0
scene.cycles.use_denoising = False
scene.cycles.samples = 10
scene.cycles.sampling_pattern = 'TABULATED_SOBOL'
scene.cycles.light_sampling_threshold = 0.0
scene.cycles.use_adaptive_sampling = False
scene.cycles.use_light_tree = False
scene.cycles.blur_glossy = 0.0
scene.cycles.pixel_filter_type = 'GAUSSIAN'
scene.cycles.sample_clamp_indirect = 0.0
scene.view_settings.view_transform = 'Standard'
bpy.context.view_layer.update()
